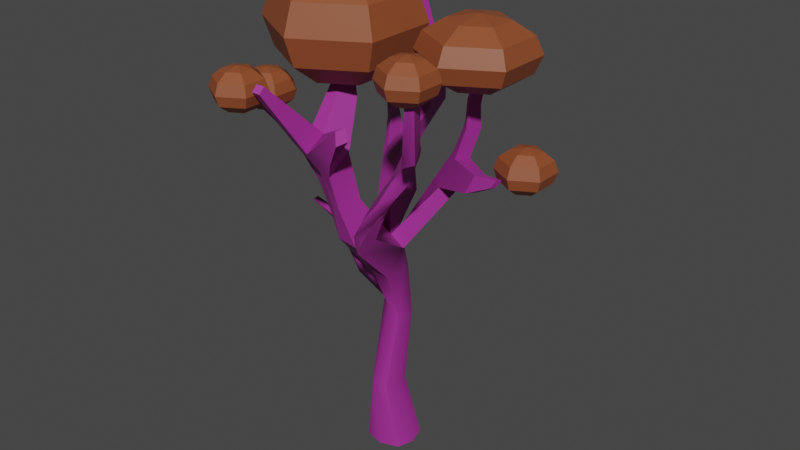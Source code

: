 # Source: arbolTarde3.blend  (saved by Blender 2.80.75; exported with 4.5.12 LTS)
import bpy
from mathutils import Matrix  # noqa: F401  (used for matrix-valued properties, if any)

bpy.ops.wm.read_factory_settings(use_empty=True)
scene = bpy.context.scene
scene.name = 'Scene'

# ---- collections
col_collection = bpy.data.collections.new('Collection'); scene.collection.children.link(col_collection)

# ---- materials (node trees are filled in below, after node groups)
mat_tronco = bpy.data.materials.new('tronco')
mat_tronco.use_transparent_shadow = False
mat_hojas = bpy.data.materials.new('Hojas')
mat_hojas.use_transparent_shadow = False

# ---- material node trees
mat_tronco.use_nodes = True; mat_tronco.node_tree.nodes.clear()
_N = mat_tronco.node_tree.nodes; _L = mat_tronco.node_tree.links
n0 = _N.new('ShaderNodeOutputMaterial'); n0.name = 'Material Output'; n0.location = (300, 300)
n1 = _N.new('ShaderNodeBsdfPrincipled'); n1.name = 'Principled BSDF'; n1.location = (10, 300)
n1.distribution = 'GGX'
n1.subsurface_method = 'BURLEY'
n1.inputs[0].default_value = (0.3626, 0.02865, 0.2944, 1.0)
n1.inputs[3].default_value = 1.45
n1.inputs[27].default_value = (0.0, 0.0, 0.0, 1.0)
n1.inputs[28].default_value = 1.0
_L.new(n1.outputs[0], n0.inputs[0])
n0.is_active_output = True
mat_hojas.use_nodes = True; mat_hojas.node_tree.nodes.clear()
_N = mat_hojas.node_tree.nodes; _L = mat_hojas.node_tree.links
n0 = _N.new('ShaderNodeOutputMaterial'); n0.name = 'Material Output'; n0.location = (300, 300)
n1 = _N.new('ShaderNodeBsdfPrincipled'); n1.name = 'Principled BSDF'; n1.location = (10, 300)
n1.distribution = 'GGX'
n1.subsurface_method = 'BURLEY'
n1.inputs[0].default_value = (0.2754, 0.07122, 0.02458, 1.0)
n1.inputs[3].default_value = 1.45
n1.inputs[27].default_value = (0.0, 0.0, 0.0, 1.0)
n1.inputs[28].default_value = 1.0
_L.new(n1.outputs[0], n0.inputs[0])
n0.is_active_output = True

# ---- world
world_world = bpy.data.worlds.new('World'); scene.world = world_world
world_world.use_nodes = True; world_world.node_tree.nodes.clear()
_N = world_world.node_tree.nodes; _L = world_world.node_tree.links
n0 = _N.new('ShaderNodeOutputWorld'); n0.name = 'World Output'; n0.location = (300, 300)
n1 = _N.new('ShaderNodeBackground'); n1.name = 'Background'; n1.location = (10, 300)
n1.inputs[0].default_value = (0.05088, 0.05088, 0.05088, 1.0)
_L.new(n1.outputs[0], n0.inputs[0])
n0.is_active_output = True
world_world.color = (0.05088, 0.05088, 0.05088)
world_world.use_sun_shadow = False
world_world.sun_shadow_jitter_overblur = 0.0

# ---- meshes
me_mesh = bpy.data.meshes.new('Mesh')
me_mesh.from_pydata([(-0.1968, -2.756, 0.4062), (1.03, -2.762, 0.3559), (-0.007241, 0.1294, 0.2007), (0.5699, 0.2748, 0.3559), (0.1556, 0.2972, -0.3156), (0.5587, 0.2696, -0.3718), (-0.1671, -2.75, -0.3635), (1.049, -2.753, -0.4214), (0.6918, -0.4952, 0.06277), (0.1387, -0.2238, 0.07032), (0.09556, -0.3382, -0.3978), (0.6088, -0.5425, -0.4653), (0.4722, -1.72, 0.3083), (-0.2928, -1.695, 0.1325), (-0.2465, -1.694, -0.3081), (0.5698, -1.722, -0.2635), (-0.5524, 0.9199, 0.9493), (0.9367, 1.072, 1.528), (0.5318, 0.836, -0.1768), (-0.01033, 0.8745, -0.5606), (0.1847, 0.9041, 1.024), (0.3694, 0.8484, -0.1218), (0.3496, 0.2838, -0.4257), (0.3029, -0.4798, -0.5256), (0.1326, -1.704, -0.3572), (0.4037, -2.752, -0.5), (0.4245, -2.765, 0.5), (0.09222, -1.708, 0.4286), (0.4187, -0.3425, 0.1552), (0.277, 0.2979, 0.5), (1.047, 0.8075, 0.1971), (0.358, 0.8824, 0.03579), (-0.3532, 0.9362, -0.04573), (-0.07298, 0.2092, 0.0002611), (0.01688, -0.1243, -0.1612), (-0.4228, -1.69, -0.1471), (-0.3612, -2.754, 3.954e-07), (0.4163, -2.764, 3.954e-07), (1.198, -2.759, 3.926e-07), (0.6281, -1.726, 0.02605), (0.7882, -0.5552, -0.1876), (0.7493, 0.2586, 3.065e-07), (1.853, 2.24, 1.249), (2.336, 2.223, 1.221), (2.272, 2.543, 0.7546), (1.797, 2.544, 0.8675), (-0.602, 1.525, 1.111), (-0.2298, 1.488, 1.177), (-0.1815, 1.509, 0.5624), (-0.6224, 1.551, 0.5033), (-0.6948, 2.059, 1.353), (-0.3278, 2.025, 1.362), (-0.2205, 2.295, 0.8462), (-0.6687, 2.335, 0.8467), (-1.191, 2.465, 1.618), (-0.8206, 2.376, 1.615), (-0.7424, 2.604, 1.194), (-1.139, 2.685, 1.196), (2.465, 2.574, 1.449), (2.813, 2.576, 1.367), (2.719, 2.787, 1.094), (2.383, 2.785, 1.176), (-0.1165, 1.894, -0.4503), (-0.8055, 1.939, -0.8042), (-0.1738, 1.891, -1.162), (-0.8894, 1.934, -1.478), (3.243, 2.904, 2.101), (3.593, 2.92, 2.023), (3.494, 3.157, 1.798), (3.146, 3.142, 1.876), (3.541, 3.874, 2.263), (3.77, 3.856, 2.212), (3.688, 3.873, 1.961), (3.46, 3.891, 2.011), (-1.391, 3.414, 2.59), (-1.17, 3.396, 2.555), (-1.152, 3.487, 2.433), (-1.374, 3.504, 2.477), (0.1308, 2.345, 1.662), (0.2068, 2.549, 1.296), (-0.1764, 2.752, 1.541), (-0.2397, 2.582, 1.839), (0.715, 2.756, 1.909), (0.9908, 2.833, 1.773), (0.8611, 3.018, 1.748), (0.6373, 2.955, 1.859), (-0.2832, 3.069, 0.5225), (-0.6284, 3.094, 0.5225), (-0.8978, 3.318, 0.7458), (-0.6144, 3.298, 0.7458), (-0.5207, 3.948, 0.4719), (-0.715, 3.956, 0.5184), (-0.7478, 4.114, 0.6547), (-0.5878, 4.108, 0.6169), (-1.306, 1.77, 0.9732), (-1.442, 1.782, 0.5672), (-1.827, 2.236, 1.011), (-1.931, 2.244, 0.5226), (-3.594, 2.728, 1.142), (-3.531, 2.765, 0.9463), (-3.422, 2.878, 1.133), (-3.363, 2.897, 0.8095), (0.3161, 2.617, -1.307), (-0.197, 2.644, -1.311), (0.2328, 2.613, -1.885), (-0.2876, 2.635, -1.885), (-0.7668, 4.176, -1.629), (-1.041, 4.181, -1.629), (-0.703, 4.163, -1.991), (-0.9896, 4.168, -1.991), (2.306, 1.788, -0.5058), (1.918, 1.815, -0.1789), (1.717, 1.812, -0.8581), (1.391, 1.823, -0.5223), (3.006, 2.775, -0.5099), (2.758, 2.794, -0.253), (2.619, 2.788, -0.8522), (2.387, 2.793, -0.5773), (3.676, 4.109, -0.5905), (3.506, 4.116, -0.4785), (3.519, 4.112, -0.7396), (3.351, 4.114, -0.6198), (0.9401, 1.548, 1.388), (0.918, 1.758, 0.9987), (1.558, 1.72, 1.146), (1.614, 1.715, 1.456), (1.506, 1.902, 1.36), (1.351, 2.156, 0.8004), (1.723, 1.873, 1.116), (1.924, 1.913, 1.413), (1.14, 1.314, 1.548), (0.5095, 1.221, 1.306), (0.5816, 1.335, 0.8701), (1.275, 1.284, 1.255), (-0.4413, 1.417, -1.073), (0.2761, 1.367, -0.895), (0.1555, 1.394, -0.1096), (-0.5404, 1.446, -0.3134), (2.655, 2.296, -0.5079), (2.428, 2.315, -0.2208), (2.027, 2.315, -0.5498), (2.258, 2.31, -0.8551), (3.071, 3.448, -0.5502), (2.897, 3.46, -0.3657), (2.647, 3.458, -0.5986), (2.826, 3.454, -0.7959), (2.952, 3.113, -0.53), (2.747, 3.129, -0.3094), (2.423, 3.128, -0.5879), (2.62, 3.123, -0.824), (0.04699, 2.262, -1.478), (0.1202, 2.264, -0.8524), (-0.4952, 2.298, -1.106), (-0.5605, 2.294, -1.568), (0.02331, 3.39, -1.938), (0.07786, 3.399, -1.468), (-0.3199, 3.414, -1.468), (-0.3806, 3.403, -1.938), (-0.4172, 3.782, -1.965), (-0.4189, 3.793, -1.548), (-0.75, 3.803, -1.548), (-0.7552, 3.79, -1.965), (0.2079, 3.0, -1.912), (0.2887, 3.006, -1.387), (-0.1776, 3.027, -1.387), (-0.2648, 3.018, -1.912), (-0.9313, 1.325, 0.9088), (-1.137, 1.332, 0.1807), (-1.017, 1.938, 0.6048), (-0.97, 1.929, 1.13), (-2.309, 2.23, 0.9754), (-2.4, 2.257, 0.6308), (-2.819, 2.584, 0.6475), (-2.788, 2.554, 1.044), (-2.925, 2.467, 1.008), (-2.975, 2.514, 0.7753), (-3.201, 2.752, 0.7809), (-3.21, 2.721, 1.135), (-1.742, 2.023, 0.9544), (-1.877, 2.034, 0.5543), (-2.379, 2.406, 0.5319), (-2.296, 2.383, 1.024), (-1.871, 2.122, -1.702), (-1.948, 2.105, -2.103), (-2.073, 2.389, -2.074), (-2.102, 2.333, -2.2), (-2.812, 2.275, -2.461), (-2.742, 2.205, -2.567), (-2.738, 2.486, -2.341), (-2.674, 2.351, -2.514), (3.627, 2.086, 0.1898), (3.448, 2.096, 0.3839), (3.926, 2.387, 0.1886), (3.748, 2.396, 0.3642), (4.329, 2.269, 0.2404), (4.231, 2.272, 0.3326), (4.511, 2.408, 0.2399), (4.41, 2.411, 0.3232), (-0.755, 0.4832, 0.3625), (-0.7873, 0.4814, 0.186), (-0.7263, 0.1114, 0.2165), (-0.7824, 0.1138, 0.1158), (-1.434, 1.094, 0.4968), (-1.466, 1.092, 0.3203), (-1.392, 0.8915, 0.3507), (-1.447, 0.8952, 0.2501), (-2.077, 1.242, 0.6109), (-2.11, 1.24, 0.4343), (-2.02, 1.127, 0.4648), (-2.077, 1.13, 0.3641)], [], [(0, 26, 27, 13), (74, 75, 76, 77), (14, 24, 25, 6), (36, 37, 26, 0), (1, 38, 39, 12), (36, 0, 13, 35), (9, 28, 29, 2), (2, 33, 199, 198), (4, 22, 23, 10), (8, 40, 41, 3), (13, 27, 28, 9), (35, 13, 9, 34), (10, 23, 24, 14), (12, 39, 40, 8), (2, 29, 20, 16), (3, 41, 30, 17), (22, 4, 19, 21), (33, 2, 16, 32), (70, 71, 72, 73), (5, 22, 21, 18), (23, 22, 5, 11), (24, 23, 11, 15), (25, 24, 15, 7), (26, 37, 38, 1), (27, 26, 1, 12), (28, 27, 12, 8), (29, 28, 8, 3), (20, 29, 3, 17), (119, 118, 120, 121), (107, 106, 108, 109), (4, 33, 32, 19), (10, 34, 33, 4), (14, 35, 34, 10), (6, 36, 35, 14), (6, 25, 37, 36), (38, 37, 25, 7), (39, 38, 7, 15), (40, 39, 15, 11), (41, 40, 11, 5), (30, 41, 5, 18), (20, 17, 130, 131), (17, 30, 133, 130), (30, 31, 132, 133), (31, 20, 131, 132), (16, 20, 47, 46), (20, 31, 48, 47), (31, 32, 49, 48), (99, 98, 100, 101), (46, 47, 51, 50), (47, 48, 52, 51), (48, 49, 53, 52), (49, 46, 50, 53), (50, 51, 55, 54), (82, 83, 84, 85), (90, 91, 92, 93), (53, 50, 54, 57), (42, 43, 59, 58), (43, 44, 60, 59), (44, 45, 61, 60), (45, 42, 58, 61), (32, 31, 136, 137), (31, 21, 135, 136), (21, 19, 134, 135), (19, 32, 137, 134), (58, 59, 67, 66), (59, 60, 68, 67), (60, 61, 69, 68), (61, 58, 66, 69), (66, 67, 71, 70), (67, 68, 72, 71), (68, 69, 73, 72), (69, 66, 70, 73), (54, 55, 75, 74), (55, 56, 76, 75), (56, 57, 77, 76), (57, 54, 74, 77), (51, 52, 79, 78), (52, 56, 80, 79), (56, 55, 81, 80), (55, 51, 78, 81), (78, 79, 83, 82), (79, 80, 84, 83), (80, 81, 85, 84), (81, 78, 82, 85), (52, 53, 87, 86), (53, 57, 88, 87), (57, 56, 89, 88), (56, 52, 86, 89), (86, 87, 91, 90), (87, 88, 92, 91), (88, 89, 93, 92), (89, 86, 90, 93), (32, 16, 166, 167), (16, 46, 169, 166), (46, 49, 168, 169), (49, 32, 167, 168), (95, 94, 178, 179), (94, 96, 181, 178), (96, 97, 180, 181), (97, 95, 179, 180), (63, 62, 151, 152), (62, 64, 150, 151), (64, 65, 153, 150), (65, 63, 152, 153), (103, 102, 163, 164), (102, 104, 162, 163), (104, 105, 165, 162), (105, 103, 164, 165), (31, 30, 110, 111), (30, 18, 112, 110), (18, 21, 113, 112), (21, 31, 111, 113), (195, 194, 196, 197), (110, 112, 141, 138), (112, 113, 140, 141), (113, 111, 139, 140), (115, 114, 146, 147), (114, 116, 149, 146), (116, 117, 148, 149), (117, 115, 147, 148), (123, 122, 126, 127), (124, 123, 127, 128), (122, 125, 129, 126), (127, 126, 42, 45), (128, 127, 45, 44), (129, 128, 44, 43), (126, 129, 43, 42), (131, 130, 125, 122), (132, 131, 122, 123), (133, 132, 123, 124), (130, 133, 124, 125), (135, 134, 65, 64), (136, 135, 64, 62), (137, 136, 62, 63), (187, 186, 188, 189), (139, 138, 114, 115), (140, 139, 115, 117), (141, 140, 117, 116), (138, 141, 116, 114), (143, 142, 118, 119), (144, 143, 119, 121), (145, 144, 121, 120), (142, 145, 120, 118), (147, 146, 142, 143), (148, 147, 143, 144), (149, 148, 144, 145), (146, 149, 145, 142), (151, 150, 104, 102), (152, 151, 102, 103), (153, 152, 103, 105), (150, 153, 105, 104), (155, 154, 158, 159), (156, 155, 159, 160), (157, 156, 160, 161), (154, 157, 161, 158), (159, 158, 108, 106), (160, 159, 106, 107), (161, 160, 107, 109), (158, 161, 109, 108), (163, 162, 154, 155), (164, 163, 155, 156), (165, 164, 156, 157), (162, 165, 157, 154), (167, 166, 94, 95), (168, 167, 95, 97), (169, 168, 97, 96), (166, 169, 96, 94), (171, 170, 174, 175), (172, 171, 175, 176), (173, 172, 176, 177), (170, 173, 177, 174), (175, 174, 98, 99), (176, 175, 99, 101), (177, 176, 101, 100), (174, 177, 100, 98), (179, 178, 170, 171), (180, 179, 171, 172), (181, 180, 172, 173), (178, 181, 173, 170), (128, 124, 125, 129), (134, 137, 182, 183), (137, 63, 184, 182), (63, 65, 185, 184), (65, 134, 183, 185), (183, 182, 186, 187), (182, 184, 188, 186), (184, 185, 189, 188), (185, 183, 187, 189), (111, 110, 190, 191), (110, 138, 192, 190), (138, 139, 193, 192), (139, 111, 191, 193), (191, 190, 194, 195), (190, 192, 196, 194), (192, 193, 197, 196), (193, 191, 195, 197), (199, 201, 205, 203), (9, 2, 198, 200), (33, 34, 201, 199), (34, 9, 200, 201), (204, 202, 206, 208), (200, 198, 202, 204), (201, 200, 204, 205), (198, 199, 203, 202), (209, 208, 206, 207), (205, 204, 208, 209), (202, 203, 207, 206), (203, 205, 209, 207)])
me_mesh.polygons.foreach_set('use_smooth', [True] * 208)
_k = set([(0, 13), (0, 26), (0, 36), (1, 12), (1, 26), (1, 38), (2, 9), (2, 16), (3, 8), (3, 17), (4, 10), (4, 19), (5, 11), (5, 18), (6, 14), (6, 25), (6, 36), (7, 15), (7, 25), (7, 38), (8, 12), (9, 13), (10, 14), (11, 15), (16, 20), (16, 32), (16, 46), (16, 166), (17, 20), (17, 130), (18, 21), (18, 112), (19, 134), (20, 31), (20, 47), (20, 131), (21, 31), (21, 113), (21, 135), (30, 31), (30, 110), (30, 133), (31, 32), (31, 48), (31, 111), (31, 132), (31, 136), (32, 49), (32, 137), (32, 167), (42, 58), (42, 126), (43, 59), (43, 129), (44, 60), (44, 128), (45, 61), (45, 127), (46, 49), (46, 50), (46, 169), (47, 51), (48, 52), (49, 53), (49, 168), (50, 54), (51, 52), (51, 78), (52, 53), (52, 56), (52, 79), (52, 86), (53, 57), (53, 87), (54, 74), (55, 56), (55, 75), (55, 81), (56, 57), (56, 76), (56, 80), (56, 89), (57, 77), (57, 88), (58, 61), (58, 66), (59, 67), (60, 68), (61, 69), (62, 136), (62, 151), (63, 65), (63, 152), (63, 184), (64, 135), (64, 150), (65, 153), (65, 185), (66, 70), (67, 71), (68, 72), (69, 73), (70, 71), (70, 73), (71, 72), (72, 73), (74, 75), (74, 77), (75, 76), (76, 77), (78, 82), (79, 83), (80, 84), (81, 85), (82, 83), (82, 85), (83, 84), (84, 85), (86, 87), (86, 89), (86, 90), (87, 88), (87, 91), (88, 89), (88, 92), (89, 93), (90, 91), (90, 93), (91, 92), (92, 93), (94, 95), (94, 96), (94, 166), (94, 178), (95, 97), (95, 167), (95, 179), (96, 97), (96, 169), (96, 181), (97, 168), (97, 180), (98, 99), (98, 100), (98, 174), (99, 101), (99, 175), (100, 101), (100, 177), (101, 176), (102, 151), (102, 163), (103, 152), (103, 164), (104, 150), (104, 162), (105, 153), (105, 165), (106, 107), (106, 108), (106, 159), (107, 109), (107, 160), (108, 109), (108, 158), (109, 161), (110, 111), (110, 112), (110, 190), (111, 113), (111, 191), (112, 113), (112, 141), (113, 140), (114, 138), (114, 146), (115, 139), (115, 147), (116, 117), (116, 141), (116, 149), (117, 140), (117, 148), (118, 119), (118, 120), (118, 142), (119, 121), (119, 143), (120, 121), (120, 145), (121, 144), (122, 126), (122, 131), (123, 127), (123, 132), (124, 125), (124, 133), (125, 130), (128, 129), (134, 137), (134, 183), (137, 182), (138, 139), (138, 192), (139, 193), (142, 146), (143, 147), (144, 148), (145, 149), (154, 158), (154, 162), (155, 159), (155, 163), (156, 160), (156, 164), (157, 161), (157, 165), (167, 168), (170, 174), (170, 178), (171, 175), (171, 179), (172, 176), (172, 180), (173, 177), (173, 181), (182, 186), (183, 187), (184, 188), (185, 189), (186, 188), (187, 189), (188, 189), (190, 191), (190, 192), (190, 194), (191, 193), (191, 195), (192, 196), (193, 197), (194, 195), (194, 196), (195, 197), (196, 197), (198, 200), (202, 204), (206, 208)])
me_mesh.attributes.new('sharp_edge', 'BOOLEAN', 'EDGE').data.foreach_set('value', [ (min(e.vertices), max(e.vertices)) in _k for e in me_mesh.edges])
_uv = me_mesh.uv_layers.new(name='map1')
_uv.uv.foreach_set('vector', [0.1716, -0.4242, 0.4672, -0.4472, 0.4672, -0.4214, 0.2025, -0.4025, 0.2971, 1.062, 0.3139, 1.073, 0.2989, 1.106, 0.2815, 1.093, -0.3119, -0.372, -0.4811, -0.3647, -0.4811, -0.4085, -0.2771, -0.4062, -0.07614, -0.4176, -0.4139, -0.4796, 0.4672, -0.4472, 0.1716, -0.4242, 0.8284, -0.4382, 1.088, -0.428, 1.105, -0.4104, 0.789, -0.4232, -0.07614, -0.4176, 0.1716, -0.4242, 0.2025, -0.4025, -0.08936, -0.3953, 0.2443, -0.3383, 0.4672, -0.3476, 0.4672, -0.1269, 0.2443, -0.1086, 0.2443, -0.1086, -0.1079, -0.09446, -0.1079, -0.09446, 0.2443, -0.1086, -0.3527, 0.003639, -0.4811, 0.04563, -0.4811, -0.2444, -0.3527, -0.2733, 0.7317, -0.3765, 1.132, -0.3589, 1.132, -0.15, 0.7317, -0.1875, 0.2025, -0.4025, 0.4672, -0.4214, 0.4672, -0.3476, 0.2443, -0.3383, -0.08936, -0.3953, 0.2025, -0.4025, 0.2443, -0.3383, -0.1079, -0.3309, -0.3527, -0.2733, -0.4811, -0.2444, -0.4811, -0.3647, -0.3119, -0.372, 0.789, -0.4232, 1.105, -0.4104, 1.132, -0.3589, 0.7317, -0.3765, 0.2443, -0.1086, 0.4672, -0.1269, 0.4854, 0.5497, 0.2662, 0.5369, 0.7317, -0.1875, 1.132, -0.15, 1.064, 0.5887, 0.7068, 0.555, -0.4811, 0.04563, -0.3527, 0.003639, -0.3177, 0.5443, -0.4895, 0.5526, -0.1079, -0.09446, 0.2443, -0.1086, 0.2662, 0.5369, -0.07976, 0.6079, 0.7617, 1.082, 0.7771, 1.072, 0.7926, 1.095, 0.7766, 1.106, 1.382, 0.02563, 1.519, 0.04563, 1.511, 0.5526, 1.333, 0.5456, 1.519, -0.2444, 1.519, 0.04563, 1.382, 0.02563, 1.382, -0.2586, 1.519, -0.3647, 1.519, -0.2444, 1.382, -0.2586, 1.342, -0.3652, 1.519, -0.4085, 1.519, -0.3647, 1.342, -0.3652, 1.306, -0.4025, 0.4672, -0.4472, 1.586, -0.4796, 1.088, -0.428, 0.8284, -0.4382, 0.4672, -0.4214, 0.4672, -0.4472, 0.8284, -0.4382, 0.789, -0.4232, 0.4672, -0.3476, 0.4672, -0.4214, 0.789, -0.4232, 0.7317, -0.3765, 0.4672, -0.1269, 0.4672, -0.3476, 0.7317, -0.3765, 0.7317, -0.1875, 0.4854, 0.5497, 0.4672, -0.1269, 0.7317, -0.1875, 0.7068, 0.555, 1.112, 1.256, 1.123, 1.237, 1.159, 1.249, 1.148, 1.267, -0.4099, 1.246, -0.4532, 1.253, -0.4611, 1.209, -0.4246, 1.204, -0.3527, 0.003639, -0.1079, -0.09446, -0.07976, 0.6079, -0.3177, 0.5443, -0.3527, -0.2733, -0.1079, -0.3309, -0.1079, -0.09446, -0.3527, 0.003639, -0.3119, -0.372, -0.08936, -0.3953, -0.1079, -0.3309, -0.3527, -0.2733, -0.2771, -0.4062, -0.07614, -0.4176, -0.08936, -0.3953, -0.3119, -0.372, -0.2771, -0.4062, -0.4811, -0.4085, -0.4139, -0.4796, -0.07614, -0.4176, 1.088, -0.428, 1.586, -0.4796, 1.519, -0.4085, 1.306, -0.4025, 1.105, -0.4104, 1.088, -0.428, 1.306, -0.4025, 1.342, -0.3652, 1.132, -0.3589, 1.105, -0.4104, 1.342, -0.3652, 1.382, -0.2586, 1.132, -0.15, 1.132, -0.3589, 1.382, -0.2586, 1.382, 0.02563, 1.064, 0.5887, 1.132, -0.15, 1.382, 0.02563, 1.333, 0.5456, 0.4854, 0.5497, 0.7068, 0.555, 0.7445, 0.7574, 0.5884, 0.8185, 0.7068, 0.555, 1.064, 0.5887, 0.9799, 0.9133, 0.7445, 0.7574, 1.064, 0.5887, 1.563, 0.8788, 0.9398, 1.293, 0.9799, 0.9133, 1.563, 0.8788, 2.485, 0.5497, 2.588, 0.8185, 0.9398, 1.293, 0.2662, 0.5369, 0.4854, 0.5497, 0.3671, 0.8508, 0.2658, 0.7943, 0.4854, 0.5497, -0.4373, 0.8788, 0.2066, 1.079, 0.3671, 0.8508, -0.4373, 0.8788, -0.07976, 0.6079, 0.1133, 0.9061, 0.2066, 1.079, 0.04139, 0.8779, 0.08214, 0.8626, 0.08472, 0.8855, 0.03714, 0.9006, 0.2658, 0.7943, 0.3671, 0.8508, 0.3457, 1.011, 0.2716, 0.9596, 0.3671, 0.8508, 0.2066, 1.079, 0.2648, 1.182, 0.3457, 1.011, 0.2066, 1.079, 0.1133, 0.9061, 0.1862, 1.099, 0.2648, 1.182, 0.1133, 0.9061, 0.2658, 0.7943, 0.2716, 0.9596, 0.1862, 1.099, 0.2716, 0.9596, 0.3457, 1.011, 0.3026, 1.021, 0.2585, 0.9846, 0.5249, 1.115, 0.5626, 1.14, 0.54, 1.173, 0.5095, 1.152, 0.1085, 1.342, 0.1067, 1.318, 0.1392, 1.318, 0.1443, 1.336, 0.1862, 1.099, 0.2716, 0.9596, 0.2585, 0.9846, 0.2057, 1.072, 0.7526, 1.046, 0.8135, 1.011, 0.8082, 1.02, 0.7732, 1.041, 0.8135, 1.011, 0.8634, 1.129, 0.8352, 1.092, 0.8082, 1.02, 0.8634, 1.129, 0.7956, 1.18, 0.7979, 1.119, 0.8352, 1.092, 0.7956, 1.18, 0.7526, 1.046, 0.7732, 1.041, 0.7979, 1.119, -0.07976, 0.6079, -0.4373, 0.8788, -0.2682, 1.146, -0.1109, 0.9035, -0.4373, 0.8788, -0.4895, 0.5526, -0.4227, 0.8278, -0.2682, 1.146, -0.4895, 0.5526, -0.3177, 0.5443, -0.2921, 0.7761, -0.4227, 0.8278, -0.3177, 0.5443, -0.07976, 0.6079, -0.1109, 0.9035, -0.2921, 0.7761, 0.7732, 1.041, 0.8082, 1.02, 0.7879, 0.9708, 0.7629, 0.9833, 0.8082, 1.02, 0.8352, 1.092, 0.8003, 1.029, 0.7879, 0.9708, 0.8352, 1.092, 0.7979, 1.119, 0.774, 1.045, 0.8003, 1.029, 0.7979, 1.119, 0.7732, 1.041, 0.7629, 0.9833, 0.774, 1.045, 0.7629, 0.9833, 0.7879, 0.9708, 0.7771, 1.072, 0.7617, 1.082, 0.7879, 0.9708, 0.8003, 1.029, 0.7926, 1.095, 0.7771, 1.072, 0.8003, 1.029, 0.774, 1.045, 0.7766, 1.106, 0.7926, 1.095, 0.774, 1.045, 0.7629, 0.9833, 0.7617, 1.082, 0.7766, 1.106, 0.2585, 0.9846, 0.3026, 1.021, 0.3139, 1.073, 0.2971, 1.062, 0.3026, 1.021, 0.2501, 1.121, 0.2989, 1.106, 0.3139, 1.073, 0.2501, 1.121, 0.2057, 1.072, 0.2815, 1.093, 0.2989, 1.106, 0.2057, 1.072, 0.2585, 0.9846, 0.2971, 1.062, 0.2815, 1.093, 0.3457, 1.011, 0.2648, 1.182, 0.4263, 1.195, 0.4435, 1.09, 0.2648, 1.182, 0.2501, 1.121, 0.3787, 1.165, 0.4263, 1.195, 0.2501, 1.121, 0.3026, 1.021, 0.3984, 1.094, 0.3787, 1.165, 0.3026, 1.021, 0.3457, 1.011, 0.4435, 1.09, 0.3984, 1.094, 0.4435, 1.09, 0.4263, 1.195, 0.5626, 1.14, 0.5249, 1.115, 0.4263, 1.195, 0.3787, 1.165, 0.54, 1.173, 0.5626, 1.14, 0.3787, 1.165, 0.3984, 1.094, 0.5095, 1.152, 0.54, 1.173, 0.3984, 1.094, 0.4435, 1.09, 0.5249, 1.115, 0.5095, 1.152, 0.2648, 1.182, 0.1862, 1.099, 0.1115, 1.253, 0.1455, 1.304, 0.1862, 1.099, 0.2057, 1.072, 0.1424, 1.224, 0.1115, 1.253, 0.2057, 1.072, 0.2501, 1.121, 0.1676, 1.259, 0.1424, 1.224, 0.2501, 1.121, 0.2648, 1.182, 0.1455, 1.304, 0.1676, 1.259, 0.1455, 1.304, 0.1115, 1.253, 0.1067, 1.318, 0.1085, 1.342, 0.1115, 1.253, 0.1424, 1.224, 0.1392, 1.318, 0.1067, 1.318, 0.1424, 1.224, 0.1676, 1.259, 0.1443, 1.336, 0.1392, 1.318, 0.1676, 1.259, 0.1455, 1.304, 0.1085, 1.342, 0.1443, 1.336, -0.07976, 0.6079, 0.2662, 0.5369, 0.1712, 0.6572, 0.02514, 0.7082, 0.2662, 0.5369, 0.2658, 0.7943, 0.173, 0.8283, 0.1712, 0.6572, 0.2658, 0.7943, 0.1133, 0.9061, 0.07139, 0.8778, 0.173, 0.8283, 0.1133, 0.9061, -0.07976, 0.6079, 0.02514, 0.7082, 0.07139, 0.8778, 0.06338, 0.7379, 0.1234, 0.71, 0.1098, 0.7648, 0.05597, 0.7889, 0.1234, 0.71, 0.1164, 0.8372, 0.1065, 0.8531, 0.1098, 0.7648, 0.1164, 0.8372, 0.0519, 0.8623, 0.04722, 0.8748, 0.1065, 0.8531, 0.0519, 0.8623, 0.06338, 0.7379, 0.05597, 0.7889, 0.04722, 0.8748, -0.1313, 1.031, -0.2247, 1.174, -0.3835, 1.165, -0.2731, 1.104, -0.2247, 1.174, -0.3651, 0.988, -0.4291, 1.019, -0.3835, 1.165, -0.3651, 0.988, -0.2705, 0.9271, -0.3497, 0.9903, -0.4291, 1.019, -0.2705, 0.9271, -0.1313, 1.031, -0.2731, 1.104, -0.3497, 0.9903, -0.3768, 1.113, -0.4591, 1.133, -0.4573, 1.178, -0.3861, 1.162, -0.4591, 1.133, -0.4707, 1.032, -0.4682, 1.093, -0.4573, 1.178, -0.4707, 1.032, -0.4098, 1.02, -0.4136, 1.083, -0.4682, 1.093, -0.4098, 1.02, -0.3768, 1.113, -0.3861, 1.162, -0.4136, 1.083, 1.563, 0.8788, 1.064, 0.5887, 1.135, 0.945, 1.088, 1.034, 1.064, 0.5887, 1.333, 0.5456, 1.26, 0.9867, 1.135, 0.945, 1.333, 0.5456, 1.511, 0.5526, 1.242, 1.099, 1.26, 0.9867, 1.511, 0.5526, 1.563, 0.8788, 1.088, 1.034, 1.242, 1.099, 0.9789, 0.8692, 0.9891, 0.8611, 0.9896, 0.8756, 0.9808, 0.8832, 1.135, 0.945, 1.26, 0.9867, 1.192, 1.036, 1.105, 0.9953, 1.26, 0.9867, 1.242, 1.099, 1.166, 1.109, 1.192, 1.036, 1.242, 1.099, 1.088, 1.034, 1.069, 1.057, 1.166, 1.109, 1.059, 1.068, 1.086, 1.023, 1.094, 1.089, 1.071, 1.129, 1.086, 1.023, 1.15, 1.057, 1.152, 1.118, 1.094, 1.089, 1.15, 1.057, 1.127, 1.108, 1.132, 1.16, 1.152, 1.118, 1.127, 1.108, 1.059, 1.068, 1.071, 1.129, 1.132, 1.16, 0.8334, 1.224, 0.664, 0.9509, 0.7162, 1.014, 0.8072, 1.195, 0.9252, 1.04, 0.8334, 1.224, 0.8072, 1.195, 0.8888, 1.098, 0.664, 0.9509, 0.7733, 0.8825, 0.7957, 0.9601, 0.7162, 1.014, 0.8072, 1.195, 0.7162, 1.014, 0.7526, 1.046, 0.7956, 1.18, 0.8888, 1.098, 0.8072, 1.195, 0.7956, 1.18, 0.8634, 1.129, 0.7957, 0.9601, 0.8888, 1.098, 0.8634, 1.129, 0.8135, 1.011, 0.7162, 1.014, 0.7957, 0.9601, 0.8135, 1.011, 0.7526, 1.046, 0.5884, 0.8185, 0.7445, 0.7574, 0.7733, 0.8825, 0.664, 0.9509, 0.9398, 1.293, 0.5884, 0.8185, 0.664, 0.9509, 0.8334, 1.224, 0.9799, 0.9133, 0.9398, 1.293, 0.8334, 1.224, 0.9252, 1.04, 0.7445, 0.7574, 0.9799, 0.9133, 0.9252, 1.04, 0.7733, 0.8825, -0.4227, 0.8278, -0.2921, 0.7761, -0.2705, 0.9271, -0.3651, 0.988, -0.2682, 1.146, -0.4227, 0.8278, -0.3651, 0.988, -0.2247, 1.174, -0.1109, 0.9035, -0.2682, 1.146, -0.2247, 1.174, -0.1313, 1.031, -0.1093, 0.9747, -0.08553, 0.983, -0.09161, 1.006, -0.1128, 0.9986, 1.069, 1.057, 1.105, 0.9953, 1.086, 1.023, 1.059, 1.068, 1.166, 1.109, 1.069, 1.057, 1.059, 1.068, 1.127, 1.108, 1.192, 1.036, 1.166, 1.109, 1.127, 1.108, 1.15, 1.057, 1.105, 0.9953, 1.192, 1.036, 1.15, 1.057, 1.086, 1.023, 1.083, 1.179, 1.103, 1.147, 1.123, 1.237, 1.112, 1.256, 1.137, 1.203, 1.083, 1.179, 1.112, 1.256, 1.148, 1.267, 1.154, 1.169, 1.137, 1.203, 1.148, 1.267, 1.159, 1.249, 1.103, 1.147, 1.154, 1.169, 1.159, 1.249, 1.123, 1.237, 1.071, 1.129, 1.094, 1.089, 1.103, 1.147, 1.083, 1.179, 1.132, 1.16, 1.071, 1.129, 1.083, 1.179, 1.137, 1.203, 1.152, 1.118, 1.132, 1.16, 1.137, 1.203, 1.154, 1.169, 1.094, 1.089, 1.152, 1.118, 1.154, 1.169, 1.103, 1.147, -0.3835, 1.165, -0.4291, 1.019, -0.4707, 1.032, -0.4591, 1.133, -0.2731, 1.104, -0.3835, 1.165, -0.4591, 1.133, -0.3768, 1.113, -0.3497, 0.9903, -0.2731, 1.104, -0.3768, 1.113, -0.4098, 1.02, -0.4291, 1.019, -0.3497, 0.9903, -0.4098, 1.02, -0.4707, 1.032, -0.4558, 1.21, -0.4657, 1.141, -0.4634, 1.179, -0.4544, 1.234, -0.3947, 1.198, -0.4558, 1.21, -0.4544, 1.234, -0.4026, 1.225, -0.4174, 1.133, -0.3947, 1.198, -0.4026, 1.225, -0.421, 1.172, -0.4657, 1.141, -0.4174, 1.133, -0.421, 1.172, -0.4634, 1.179, -0.4544, 1.234, -0.4634, 1.179, -0.4611, 1.209, -0.4532, 1.253, -0.4026, 1.225, -0.4544, 1.234, -0.4532, 1.253, -0.4099, 1.246, -0.421, 1.172, -0.4026, 1.225, -0.4099, 1.246, -0.4246, 1.204, -0.4634, 1.179, -0.421, 1.172, -0.4246, 1.204, -0.4611, 1.209, -0.4573, 1.178, -0.4682, 1.093, -0.4657, 1.141, -0.4558, 1.21, -0.3861, 1.162, -0.4573, 1.178, -0.4558, 1.21, -0.3947, 1.198, -0.4136, 1.083, -0.3861, 1.162, -0.3947, 1.198, -0.4174, 1.133, -0.4682, 1.093, -0.4136, 1.083, -0.4174, 1.133, -0.4657, 1.141, 0.02514, 0.7082, 0.1712, 0.6572, 0.1234, 0.71, 0.06338, 0.7379, 0.07139, 0.8778, 0.02514, 0.7082, 0.06338, 0.7379, 0.0519, 0.8623, 0.173, 0.8283, 0.07139, 0.8778, 0.0519, 0.8623, 0.1164, 0.8372, 0.1712, 0.6572, 0.173, 0.8283, 0.1164, 0.8372, 0.1234, 0.71, 0.0501, 0.8266, 0.09876, 0.806, 0.08971, 0.8377, 0.04534, 0.8553, 0.0433, 0.885, 0.0501, 0.8266, 0.04534, 0.8553, 0.03998, 0.8935, 0.09813, 0.866, 0.0433, 0.885, 0.03998, 0.8935, 0.09095, 0.8766, 0.09876, 0.806, 0.09813, 0.866, 0.09095, 0.8766, 0.08971, 0.8377, 0.04534, 0.8553, 0.08971, 0.8377, 0.08214, 0.8626, 0.04139, 0.8779, 0.03998, 0.8935, 0.04534, 0.8553, 0.04139, 0.8779, 0.03714, 0.9006, 0.09095, 0.8766, 0.03998, 0.8935, 0.03714, 0.9006, 0.08472, 0.8855, 0.08971, 0.8377, 0.09095, 0.8766, 0.08472, 0.8855, 0.08214, 0.8626, 0.05597, 0.7889, 0.1098, 0.7648, 0.09876, 0.806, 0.0501, 0.8266, 0.04722, 0.8748, 0.05597, 0.7889, 0.0501, 0.8266, 0.0433, 0.885, 0.1065, 0.8531, 0.04722, 0.8748, 0.0433, 0.885, 0.09813, 0.866, 0.1098, 0.7648, 0.1065, 0.8531, 0.09813, 0.866, 0.09876, 0.806, 0.8888, 1.098, 0.9252, 1.04, 0.7733, 0.8825, 0.7957, 0.9601, -0.2921, 0.7761, -0.1109, 0.9035, -0.08319, 0.9249, -0.1704, 0.887, -0.1109, 0.9035, -0.1313, 1.031, -0.09324, 0.9781, -0.08319, 0.9249, -0.1313, 1.031, -0.2705, 0.9271, -0.1649, 0.9474, -0.09324, 0.9781, -0.2705, 0.9271, -0.2921, 0.7761, -0.1704, 0.887, -0.1649, 0.9474, -0.1704, 0.887, -0.08319, 0.9249, -0.08553, 0.983, -0.1093, 0.9747, -0.08319, 0.9249, -0.09324, 0.9781, -0.09161, 1.006, -0.08553, 0.983, -0.09324, 0.9781, -0.1649, 0.9474, -0.1128, 0.9986, -0.09161, 1.006, -0.1649, 0.9474, -0.1704, 0.887, -0.1093, 0.9747, -0.1128, 0.9986, 1.088, 1.034, 1.135, 0.945, 0.9932, 0.8779, 0.9667, 0.8988, 1.135, 0.945, 1.105, 0.9953, 0.994, 0.9089, 0.9932, 0.8779, 1.105, 0.9953, 1.069, 1.057, 0.9726, 0.9279, 0.994, 0.9089, 1.069, 1.057, 1.088, 1.034, 0.9667, 0.8988, 0.9726, 0.9279, 0.9667, 0.8988, 0.9932, 0.8779, 0.9891, 0.8611, 0.9789, 0.8692, 0.9932, 0.8779, 0.994, 0.9089, 0.9896, 0.8756, 0.9891, 0.8611, 0.994, 0.9089, 0.9726, 0.9279, 0.9808, 0.8832, 0.9896, 0.8756, 0.9726, 0.9279, 0.9667, 0.8988, 0.9789, 0.8692, 0.9808, 0.8832, -0.1079, -0.09446, -0.1079, -0.3309, -0.1079, -0.3309, -0.1079, -0.09446, 0.2443, -0.3383, 0.2443, -0.1086, 0.2443, -0.1086, 0.2443, -0.3383, -0.1079, -0.09446, -0.1079, -0.3309, -0.1079, -0.3309, -0.1079, -0.09446, -0.1079, -0.3309, 0.2443, -0.3383, 0.2443, -0.3383, -0.1079, -0.3309, 0.2443, -0.3383, 0.2443, -0.1086, 0.2443, -0.1086, 0.2443, -0.3383, 0.2443, -0.3383, 0.2443, -0.1086, 0.2443, -0.1086, 0.2443, -0.3383, -0.1079, -0.3309, 0.2443, -0.3383, 0.2443, -0.3383, -0.1079, -0.3309, 0.2443, -0.1086, -0.1079, -0.09446, -0.1079, -0.09446, 0.2443, -0.1086, -0.1079, -0.3309, 0.2443, -0.3383, 0.2443, -0.1086, -0.1079, -0.09446, -0.1079, -0.3309, 0.2443, -0.3383, 0.2443, -0.3383, -0.1079, -0.3309, 0.2443, -0.1086, -0.1079, -0.09446, -0.1079, -0.09446, 0.2443, -0.1086, -0.1079, -0.09446, -0.1079, -0.3309, -0.1079, -0.3309, -0.1079, -0.09446])
me_mesh.materials.append(mat_tronco)
me_mesh.use_remesh_preserve_volume = False
me_mesh.use_remesh_preserve_attributes = False
me_mesh.use_mirror_vertex_groups = False
me_mesh.update()
me_mesh.normals_split_custom_set([tuple(v) for v in zip(*[iter([-0.3587, 0.07897, 0.9301, 0.009396, 0.1357, 0.9907, -0.1116, 0.1526, 0.982, -0.4051, 0.1536, 0.9013, 0.1721, 0.7693, 0.6153, 0.1721, 0.7693, 0.6153, 0.1721, 0.7693, 0.6153, 0.1721, 0.7693, 0.6153, -0.2371, 0.01394, -0.9714, -0.04873, 0.01274, -0.9987, 0.02214, 0.1423, -0.9896, -0.1907, 0.06053, -0.9798, -0.01271, -0.9999, -0.0107, -0.004011, -0.9999, -0.01147, -0.004277, -1.0, -0.002067, -0.01342, -0.9999, -0.0008664, 0.8019, 0.4399, 0.4043, 0.8769, 0.4776, 0.05431, 0.9747, 0.2105, 0.07477, 0.8791, 0.1994, 0.4329, -0.9982, -0.03622, -0.04753, -0.9188, 0.00992, 0.3945, -0.8925, 0.1257, 0.4332, -0.9903, 0.1065, -0.08919, -0.485, -0.2154, 0.8476, -0.04791, -0.1443, 0.9884, -0.02574, -0.747, 0.6644, -0.2599, -0.693, 0.6724, -0.5252, -0.2666, 0.8082, -0.7897, 0.2162, -0.5742, 0.3861, 0.7563, -0.5282, 0.07468, 0.4446, 0.8926, 0.07448, -0.0423, -0.9963, 0.06368, 0.006954, -0.9979, -0.04826, -0.002004, -0.9988, -0.3927, 0.08103, -0.9161, 0.9029, -0.03374, 0.4285, 0.9967, -0.009326, -0.08112, 0.9483, -0.2757, -0.1572, 0.812, -0.5578, 0.172, -0.4051, 0.1536, 0.9013, -0.1116, 0.1526, 0.982, -0.04791, -0.1443, 0.9884, -0.485, -0.2154, 0.8476, -0.9903, 0.1065, -0.08919, -0.8925, 0.1257, 0.4332, -0.7462, -0.3399, 0.5725, -0.9017, -0.1166, -0.4164, -0.3927, 0.08103, -0.9161, -0.04826, -0.002004, -0.9988, -0.04873, 0.01274, -0.9987, -0.2371, 0.01394, -0.9714, 0.8791, 0.1994, 0.4329, 0.9747, 0.2105, 0.07477, 0.9967, -0.009326, -0.08112, 0.9029, -0.03374, 0.4285, -0.2599, -0.693, 0.6724, -0.02574, -0.747, 0.6644, -0.1308, -0.7324, 0.6682, -0.1499, -0.7024, 0.6958, 0.812, -0.5578, 0.172, 0.9483, -0.2757, -0.1572, 0.7003, -0.6449, -0.3062, 0.6575, -0.7163, 0.2336, 0.06368, 0.006954, -0.9979, 0.07448, -0.0423, -0.9963, 0.3927, -0.4957, -0.7747, 0.3008, 0.04422, -0.9527, -0.7897, 0.2162, -0.5742, -0.5252, -0.2666, 0.8082, -0.8953, -0.4249, -0.1341, -0.8164, -0.4998, -0.2891, 0.08845, 0.9953, 0.03953, 0.08845, 0.9953, 0.03953, 0.08845, 0.9953, 0.03953, 0.08845, 0.9953, 0.03953, 0.1258, 0.07683, -0.9891, 0.06368, 0.006954, -0.9979, 0.3008, 0.04422, -0.9527, 0.0261, 0.4035, -0.9146, -0.04826, -0.002004, -0.9988, 0.06368, 0.006954, -0.9979, 0.1258, 0.07683, -0.9891, 0.202, -0.04153, -0.9785, -0.04873, 0.01274, -0.9987, -0.04826, -0.002004, -0.9988, 0.202, -0.04153, -0.9785, 0.1694, 0.04021, -0.9847, 0.02214, 0.1423, -0.9896, -0.04873, 0.01274, -0.9987, 0.1694, 0.04021, -0.9847, 0.1575, 0.1968, -0.9677, -0.004277, -1.0, -0.002067, -0.004011, -0.9999, -0.01147, 0.004598, -0.9999, -0.01214, 0.005206, -1.0, -0.003313, -0.1116, 0.1526, 0.982, 0.009396, 0.1357, 0.9907, 0.2572, 0.1631, 0.9525, 0.2887, 0.1417, 0.9469, -0.04791, -0.1443, 0.9884, -0.1116, 0.1526, 0.982, 0.2887, 0.1417, 0.9469, 0.3129, -0.03271, 0.9492, -0.02574, -0.747, 0.6644, -0.04791, -0.1443, 0.9884, 0.3129, -0.03271, 0.9492, 0.08474, -0.6837, 0.7248, -0.1308, -0.7324, 0.6682, -0.02574, -0.747, 0.6644, 0.08474, -0.6837, 0.7248, -0.1172, -0.7558, 0.6442, 0.01658, 0.9997, -0.01544, 0.01658, 0.9997, -0.01544, 0.01658, 0.9997, -0.01544, 0.01658, 0.9997, -0.01544, 0.01896, 0.9993, -0.03247, 0.01896, 0.9993, -0.03247, 0.01896, 0.9993, -0.03247, 0.01896, 0.9993, -0.03247, -0.8046, -0.3599, -0.4723, -0.7897, 0.2162, -0.5742, -0.8164, -0.4998, -0.2891, -0.7617, -0.5275, -0.3762, -0.7999, 0.1753, -0.5739, -0.9017, -0.1166, -0.4164, -0.7897, 0.2162, -0.5742, -0.8046, -0.3599, -0.4723, -0.8025, 0.05805, -0.5939, -0.9903, 0.1065, -0.08919, -0.9017, -0.1166, -0.4164, -0.7999, 0.1753, -0.5739, -0.8142, -0.07907, -0.5751, -0.9982, -0.03622, -0.04753, -0.9903, 0.1065, -0.08919, -0.8025, 0.05805, -0.5939, -0.01193, -0.9997, -0.02149, -0.003765, -0.9998, -0.02085, -0.004011, -0.9999, -0.01147, -0.01271, -0.9999, -0.0107, 0.004598, -0.9999, -0.01214, -0.004011, -0.9999, -0.01147, -0.003765, -0.9998, -0.02085, 0.004039, -0.9998, -0.02024, 0.9747, 0.2105, 0.07477, 0.8769, 0.4776, 0.05431, 0.856, 0.4565, -0.2425, 0.9305, 0.1509, -0.3337, 0.9967, -0.009326, -0.08112, 0.9747, 0.2105, 0.07477, 0.9305, 0.1509, -0.3337, 0.8964, 0.01226, -0.443, 0.9483, -0.2757, -0.1572, 0.9967, -0.009326, -0.08112, 0.8964, 0.01226, -0.443, 0.8192, -0.08666, -0.5669, 0.7003, -0.6449, -0.3062, 0.9483, -0.2757, -0.1572, 0.8192, -0.08666, -0.5669, 0.6183, -0.3203, -0.7177, -0.4703, -0.03227, 0.8819, -0.4703, -0.03227, 0.8819, -0.3364, 0.2755, 0.9005, -0.4453, 0.03777, 0.8946, 0.6575, -0.7163, 0.2336, 0.7003, -0.6449, -0.3062, 0.6909, -0.6975, 0.1898, 0.688, -0.6996, 0.1929, 0.2641, 0.8395, -0.4749, 0.2641, 0.8395, -0.4749, 0.3419, 0.6118, -0.7133, 0.3823, 0.1537, -0.9112, -0.7477, 0.6584, -0.08658, -0.7477, 0.6584, -0.08658, -0.7364, 0.6729, 0.06966, -0.74, 0.6717, 0.03661, -0.1344, -0.3021, 0.9438, -0.1344, -0.3021, 0.9438, -0.1382, -0.3527, 0.9255, -0.1417, -0.367, 0.9194, 0.8099, 0.5758, 0.1118, 0.8099, 0.5758, 0.1118, 0.8837, 0.4526, 0.1191, 0.9255, 0.3524, 0.139, 0.1439, 0.6999, -0.6996, 0.1439, 0.6999, -0.6996, 0.1205, 0.5439, -0.8305, 0.1304, 0.5921, -0.7952, -0.6537, 0.7532, -0.07314, -0.6537, 0.7532, -0.07314, -0.6537, 0.7532, -0.07314, -0.6537, 0.7532, -0.07314, -0.1417, -0.367, 0.9194, -0.1382, -0.3527, 0.9255, -0.1035, -0.5528, 0.8269, -0.1221, -0.5452, 0.8294, 0.9255, 0.3524, 0.139, 0.8837, 0.4526, 0.1191, 0.9876, 0.04965, 0.1487, 0.9876, 0.04965, 0.1487, 0.1304, 0.5921, -0.7952, 0.1205, 0.5439, -0.8305, 0.09554, 0.3739, -0.9225, 0.09554, 0.3739, -0.9225, -0.9953, -0.0918, -0.02993, -0.9953, -0.0918, -0.02993, -0.9181, -0.3401, -0.2034, -0.9262, -0.324, -0.1929, -0.1221, -0.5452, 0.8294, -0.1035, -0.5528, 0.8269, -0.0937, -0.6665, 0.7396, -0.08995, -0.6953, 0.713, 0.3363, 0.3497, 0.8744, 0.3363, 0.3497, 0.8744, 0.3363, 0.3497, 0.8744, 0.3363, 0.3497, 0.8744, -0.156, 0.6269, -0.7633, -0.156, 0.6269, -0.7633, -0.156, 0.6269, -0.7633, -0.156, 0.6269, -0.7633, -0.9262, -0.324, -0.1929, -0.9181, -0.3401, -0.2034, -0.9203, -0.2925, -0.2597, -0.855, -0.4158, -0.3099, 0.005618, 0.2461, 0.9692, 0.07762, -0.3768, 0.923, 0.09824, -0.8808, 0.4632, 0.09891, -0.7279, 0.6785, 0.5631, -0.6682, -0.4862, 0.5872, -0.6352, -0.5017, 0.6648, -0.4863, -0.567, 0.6787, -0.4461, -0.5834, -0.07474, 0.6473, -0.7586, 0.05731, -0.06989, -0.9959, -0.1119, 0.8972, -0.4272, -0.1095, 0.9157, -0.3868, -0.5528, 0.6252, 0.5509, -0.5547, 0.6284, 0.5454, -0.5389, 0.6018, 0.5894, -0.5389, 0.6018, 0.5894, -0.166, 0.3146, 0.9346, -0.166, 0.3146, 0.9346, -0.2057, 0.3814, 0.9012, -0.2832, 0.4614, 0.8407, 0.9266, 0.3608, 0.1064, 0.9266, 0.3608, 0.1064, 0.8479, 0.5282, 0.04571, 0.8882, 0.4534, 0.07393, 0.3008, 0.04422, -0.9527, 0.3927, -0.4957, -0.7747, 0.325, -0.3994, -0.8572, 0.3274, -0.5715, -0.7525, -0.7617, -0.5275, -0.3762, -0.8164, -0.4998, -0.2891, -0.7608, -0.6104, -0.2203, -0.7608, -0.6104, -0.2203, 0.09891, -0.7279, 0.6785, 0.09824, -0.8808, 0.4632, 0.1917, -0.555, 0.8095, 0.1573, -0.7721, 0.6158, 0.6787, -0.4461, -0.5834, 0.6648, -0.4863, -0.567, 0.7982, -0.2762, -0.5353, 0.7912, -0.2845, -0.5414, -0.1095, 0.9157, -0.3868, -0.1119, 0.8972, -0.4272, -0.1477, 0.8191, -0.5544, -0.1787, 0.6341, -0.7523, -0.6995, 0.3861, 0.6014, -0.6995, 0.3861, 0.6014, -0.7722, 0.3268, 0.5448, -0.7764, 0.3235, 0.5409, 0.1573, -0.7721, 0.6158, 0.1917, -0.555, 0.8095, 0.209, -0.2273, 0.9511, 0.209, -0.2273, 0.9511, 0.7912, -0.2845, -0.5414, 0.7982, -0.2762, -0.5353, 0.9053, -0.1163, -0.4085, 0.9053, -0.1163, -0.4085, -0.1787, 0.6341, -0.7523, -0.1477, 0.8191, -0.5544, -0.208, 0.2643, -0.9418, -0.208, 0.2643, -0.9418, -0.7764, 0.3235, 0.5409, -0.7722, 0.3268, 0.5448, -0.8645, 0.2304, 0.4467, -0.8645, 0.2304, 0.4467, -0.08995, -0.6953, 0.713, -0.0937, -0.6665, 0.7396, -0.08158, -0.7059, 0.7036, -0.08158, -0.7059, 0.7036, 0.9648, 0.1138, 0.237, 0.9648, 0.1138, 0.237, 0.9648, 0.1138, 0.237, 0.9648, 0.1138, 0.237, 0.09085, 0.8358, -0.5415, 0.09085, 0.8358, -0.5415, 0.09085, 0.8358, -0.5415, 0.09085, 0.8358, -0.5415, -0.855, -0.4158, -0.3099, -0.9203, -0.2925, -0.2597, -0.987, -0.04733, -0.1534, -0.987, -0.04733, -0.1534, 0.6639, -0.7075, -0.2423, 0.6639, -0.7075, -0.2423, 0.6205, -0.7571, -0.2043, 0.6142, -0.7632, -0.2008, 0.1075, 0.8273, -0.5514, 0.1075, 0.8273, -0.5514, 0.1018, 0.7676, -0.6328, 0.1004, 0.7277, -0.6785, -0.4365, 0.821, 0.368, -0.4365, 0.821, 0.368, -0.4137, 0.8458, 0.3369, -0.4075, 0.8511, 0.331, -0.0937, -0.6665, 0.7396, -0.1035, -0.5528, 0.8269, -0.03062, -0.4973, 0.867, -0.04084, -0.5619, 0.8262, 0.6142, -0.7632, -0.2008, 0.6205, -0.7571, -0.2043, 0.5018, -0.8557, -0.1264, 0.5018, -0.8557, -0.1264, 0.1004, 0.7277, -0.6785, 0.1018, 0.7676, -0.6328, 0.1152, 0.6008, -0.7911, 0.1152, 0.6008, -0.7911, -0.4075, 0.8511, 0.331, -0.4137, 0.8458, 0.3369, -0.3341, 0.9002, 0.2792, -0.3341, 0.9002, 0.2792, -0.04084, -0.5619, 0.8262, -0.03062, -0.4973, 0.867, -0.01651, -0.2949, 0.9554, -0.01651, -0.2949, 0.9554, -0.03219, -0.3892, -0.9206, -0.03219, -0.3892, -0.9206, -0.03219, -0.3892, -0.9206, -0.03219, -0.3892, -0.9206, -0.7018, -0.2324, -0.6734, -0.7018, -0.2324, -0.6734, -0.7018, -0.2324, -0.6734, -0.7018, -0.2324, -0.6734, 0.08355, 0.5421, 0.8362, 0.08355, 0.5421, 0.8362, 0.08355, 0.5421, 0.8362, 0.08355, 0.5421, 0.8362, 0.6591, 0.3264, 0.6776, 0.6591, 0.3264, 0.6776, 0.6591, 0.3264, 0.6776, 0.6591, 0.3264, 0.6776, -0.08864, -0.04778, -0.9949, -0.08864, -0.04778, -0.9949, -0.08864, -0.04778, -0.9949, -0.08864, -0.04778, -0.9949, -0.7695, -0.007259, -0.6386, -0.7695, -0.007259, -0.6386, -0.7695, -0.007259, -0.6386, -0.7695, -0.007259, -0.6386, 0.09178, 0.1253, 0.9879, 0.09178, 0.1253, 0.9879, 0.09178, 0.1253, 0.9879, 0.09178, 0.1253, 0.9879, 0.7505, 0.1619, 0.6408, 0.7505, 0.1619, 0.6408, 0.7505, 0.1619, 0.6408, 0.7505, 0.1619, 0.6408, -0.5683, -0.8228, -0.0088, -0.5683, -0.8228, -0.0088, -0.6465, -0.7574, 0.09161, -0.6413, -0.7626, 0.08483, -0.3561, -0.3059, 0.883, -0.3561, -0.3059, 0.883, -0.2862, -0.3442, 0.8942, -0.3375, -0.3196, 0.8854, 0.718, 0.6957, -0.02115, 0.718, 0.6957, -0.02115, 0.5346, 0.8446, -0.02859, 0.5556, 0.831, -0.02791, 0.2056, 0.6252, -0.7529, 0.2056, 0.6252, -0.7529, 0.2056, 0.6252, -0.7529, 0.2056, 0.6252, -0.7529, -0.5005, -0.854, 0.1422, -0.5005, -0.854, 0.1422, -0.4459, -0.8883, 0.1099, -0.421, -0.902, 0.09541, -0.143, -0.3084, 0.9405, -0.143, -0.3084, 0.9405, -0.07504, -0.296, 0.9522, -0.1373, -0.3069, 0.9418, 0.3183, 0.9475, -0.03133, 0.3183, 0.9475, -0.03133, 0.3361, 0.9418, -0.009664, 0.334, 0.9425, -0.01218, -0.07494, -0.1685, -0.9829, -0.07494, -0.1685, -0.9829, -0.1004, -0.1968, -0.9753, -0.3354, -0.4547, -0.8251, -0.4001, 0.5984, 0.6941, -0.2702, 0.6493, 0.7109, -0.1752, 0.7437, 0.6451, -0.189, 0.7479, 0.6364, 0.9208, 0.39, -0.001424, 0.9975, -0.05441, -0.0461, 0.8154, -0.571, -0.09533, 0.8138, -0.575, -0.08412, 0.2562, -0.461, -0.8496, 0.3893, -0.3278, -0.8608, 0.1425, -0.6429, -0.7526, 0.09932, -0.6754, -0.7307, -0.7198, 0.6885, 0.08895, -0.7198, 0.6885, 0.08895, -0.7222, 0.6853, 0.0934, -0.7235, 0.6836, 0.09578, -0.06744, 0.6174, 0.7837, -0.05214, 0.5607, 0.8264, 0.006882, 0.2017, 0.9794, 0.00739, 0.2029, 0.9792, 0.9095, -0.3961, -0.1262, 0.9669, -0.2138, -0.1394, 0.9565, 0.256, -0.1399, 0.9659, 0.2167, -0.1418, 0.01964, -0.4907, -0.8711, 0.01479, -0.5527, -0.8333, -0.002607, -0.069, -0.9976, -0.002656, -0.06893, -0.9976, -0.9091, 0.3922, 0.1406, -0.8571, 0.4977, 0.1327, -0.9839, -0.08754, 0.1557, -0.9806, -0.1201, 0.1547, 0.1682, 0.2137, 0.9623, 0.1682, 0.2137, 0.9623, 0.1682, 0.2137, 0.9623, 0.1682, 0.2137, 0.9623, 0.7003, -0.6449, -0.3062, 0.6183, -0.3203, -0.7177, 0.3182, -0.7793, -0.5399, 0.3182, -0.7793, -0.5399, -0.5971, 0.2536, -0.761, -0.5971, 0.2536, -0.761, -0.5971, 0.2536, -0.761, -0.5971, 0.2536, -0.761, -0.4648, 0.7701, 0.437, -0.4648, 0.7701, 0.437, -0.4648, 0.7701, 0.437, -0.4648, 0.7701, 0.437, 0.5024, -0.6281, 0.5942, 0.5024, -0.6281, 0.5942, 0.5024, -0.6281, 0.5942, 0.5024, -0.6281, 0.5942, 0.5006, -0.4312, -0.7506, 0.5059, -0.4472, -0.7376, 0.5338, -0.4433, -0.7201, 0.5283, -0.4191, -0.7384, -0.5624, 0.6556, -0.5039, -0.5624, 0.6556, -0.5039, -0.6059, 0.601, -0.5212, -0.6368, 0.5571, -0.533, -0.4709, 0.59, 0.6559, -0.4482, 0.5517, 0.7033, -0.4676, 0.4712, 0.7479, -0.5077, 0.5469, 0.6657, 0.7102, -0.3511, 0.6102, 0.7285, -0.303, 0.6144, 0.7259, -0.03623, 0.6869, 0.727, -0.005617, 0.6866, 0.6501, -0.3136, -0.6921, 0.6352, -0.3557, -0.6855, 0.6667, -0.09267, -0.7396, 0.6655, -0.1255, -0.7358, -0.7639, 0.05959, -0.6426, -0.7639, 0.05959, -0.6426, -0.7396, 0.2286, -0.633, -0.7296, 0.2721, -0.6274, -0.5601, 0.4326, 0.7065, -0.5658, 0.4037, 0.719, -0.638, 0.2632, 0.7236, -0.6423, 0.2315, 0.7307, -0.5764, 0.7334, 0.3605, -0.6139, 0.7207, 0.3219, -0.5143, 0.7144, 0.4745, -0.5276, 0.6994, 0.4821, 0.2556, -0.452, -0.8546, 0.3072, -0.3329, -0.8915, 0.1563, -0.4642, -0.8718, 0.1513, -0.4616, -0.8741, -0.2718, 0.3687, 0.889, -0.1942, 0.3797, 0.9045, -0.04847, 0.4337, 0.8998, -0.1301, 0.3936, 0.91, -0.5276, 0.6994, 0.4821, -0.5143, 0.7144, 0.4745, -0.5547, 0.6284, 0.5454, -0.5528, 0.6252, 0.5509, 0.1513, -0.4616, -0.8741, 0.1563, -0.4642, -0.8718, 0.05731, -0.06989, -0.9959, -0.07474, 0.6473, -0.7586, 0.5002, -0.7422, -0.4461, 0.5002, -0.7422, -0.4461, 0.5872, -0.6352, -0.5017, 0.5631, -0.6682, -0.4862, -0.1301, 0.3936, 0.91, -0.04847, 0.4337, 0.8998, 0.07762, -0.3768, 0.923, 0.005618, 0.2461, 0.9692, -0.4453, 0.03777, 0.8946, -0.3364, 0.2755, 0.9005, -0.1942, 0.3797, 0.9045, -0.2718, 0.3687, 0.889, -0.74, 0.6717, 0.03661, -0.7364, 0.6729, 0.06966, -0.6139, 0.7207, 0.3219, -0.5764, 0.7334, 0.3605, 0.3823, 0.1537, -0.9112, 0.3419, 0.6118, -0.7133, 0.3072, -0.3329, -0.8915, 0.2556, -0.452, -0.8546, 0.688, -0.6996, 0.1929, 0.6909, -0.6975, 0.1898, 0.7507, -0.6484, 0.1267, 0.7507, -0.6484, 0.1267, 0.3274, -0.5715, -0.7525, 0.325, -0.3994, -0.8572, 0.3893, -0.3278, -0.8608, 0.2562, -0.461, -0.8496, 0.8882, 0.4534, 0.07393, 0.8479, 0.5282, 0.04571, 0.9975, -0.05441, -0.0461, 0.9208, 0.39, -0.001424, -0.2832, 0.4614, 0.8407, -0.2057, 0.3814, 0.9012, -0.2702, 0.6493, 0.7109, -0.4001, 0.5984, 0.6941, -0.1157, -0.973, 0.1995, -0.4825, -0.7518, -0.4495, -0.5411, 0.5323, -0.651, -0.5411, 0.5323, -0.651, 0.6582, -0.4464, 0.6062, 0.6582, -0.4464, 0.6062, 0.7285, -0.303, 0.6144, 0.7102, -0.3511, 0.6102, -0.5077, 0.5469, 0.6657, -0.4676, 0.4712, 0.7479, -0.5658, 0.4037, 0.719, -0.5601, 0.4326, 0.7065, -0.6368, 0.5571, -0.533, -0.6059, 0.601, -0.5212, -0.6752, 0.4953, -0.5466, -0.6752, 0.4953, -0.5466, 0.5283, -0.4191, -0.7384, 0.5338, -0.4433, -0.7201, 0.6352, -0.3557, -0.6855, 0.6501, -0.3136, -0.6921, 0.6646, -0.2931, 0.6874, 0.6296, -0.3542, 0.6915, 0.5697, -0.4449, 0.6911, 0.5697, -0.4449, 0.6911, -0.5897, 0.4805, 0.6491, -0.5737, 0.5298, 0.6246, -0.5445, 0.6045, 0.5814, -0.5445, 0.6045, 0.5814, -0.593, 0.5388, -0.5984, -0.6276, 0.5016, -0.5954, -0.5399, 0.5903, -0.6, -0.5399, 0.5903, -0.6, 0.6091, -0.4597, -0.6462, 0.6271, -0.3942, -0.6718, 0.5743, -0.5581, -0.599, 0.5743, -0.5581, -0.599, 0.727, -0.005617, 0.6866, 0.7259, -0.03623, 0.6869, 0.6296, -0.3542, 0.6915, 0.6646, -0.2931, 0.6874, -0.6423, 0.2315, 0.7307, -0.638, 0.2632, 0.7236, -0.5737, 0.5298, 0.6246, -0.5897, 0.4805, 0.6491, -0.7296, 0.2721, -0.6274, -0.7396, 0.2286, -0.633, -0.6276, 0.5016, -0.5954, -0.593, 0.5388, -0.5984, 0.6655, -0.1255, -0.7358, 0.6667, -0.09267, -0.7396, 0.6271, -0.3942, -0.6718, 0.6091, -0.4597, -0.6462, 0.8138, -0.575, -0.08412, 0.8154, -0.571, -0.09533, 0.9669, -0.2138, -0.1394, 0.9095, -0.3961, -0.1262, -0.189, 0.7479, 0.6364, -0.1752, 0.7437, 0.6451, -0.05214, 0.5607, 0.8264, -0.06744, 0.6174, 0.7837, -0.7235, 0.6836, 0.09578, -0.7222, 0.6853, 0.0934, -0.8571, 0.4977, 0.1327, -0.9091, 0.3922, 0.1406, 0.09932, -0.6754, -0.7307, 0.1425, -0.6429, -0.7526, 0.01479, -0.5527, -0.8333, 0.01964, -0.4907, -0.8711, 0.8026, 0.5883, -0.09865, 0.7775, 0.6222, -0.09128, 0.7102, 0.704, -0.004848, 0.7045, 0.7096, -0.009521, 0.007678, 0.2081, 0.9781, 0.008344, 0.2067, 0.9784, 0.006721, 0.2096, 0.9778, 0.005773, 0.2106, 0.9776, -0.8384, -0.5339, 0.1094, -0.8636, -0.4904, 0.1172, -0.7569, -0.653, 0.02508, -0.7638, -0.6451, 0.0194, -0.00235, -0.06946, -0.9976, -0.002184, -0.06982, -0.9976, -0.001675, -0.07056, -0.9975, -0.001907, -0.07029, -0.9975, 0.7045, 0.7096, -0.009521, 0.7102, 0.704, -0.004848, 0.7659, 0.6414, 0.04433, 0.7659, 0.6414, 0.04433, 0.005773, 0.2106, 0.9776, 0.006721, 0.2096, 0.9778, 0.005323, 0.211, 0.9775, 0.005323, 0.211, 0.9775, -0.7638, -0.6451, 0.0194, -0.7569, -0.653, 0.02508, -0.819, -0.5731, -0.02969, -0.819, -0.5731, -0.02969, -0.001907, -0.07029, -0.9975, -0.001675, -0.07056, -0.9975, -0.001542, -0.07072, -0.9975, -0.001542, -0.07072, -0.9975, 0.9659, 0.2167, -0.1418, 0.9565, 0.256, -0.1399, 0.7775, 0.6222, -0.09128, 0.8026, 0.5883, -0.09865, 0.00739, 0.2029, 0.9792, 0.006882, 0.2017, 0.9794, 0.008344, 0.2067, 0.9784, 0.007678, 0.2081, 0.9781, -0.9806, -0.1201, 0.1547, -0.9839, -0.08754, 0.1557, -0.8636, -0.4904, 0.1172, -0.8384, -0.5339, 0.1094, -0.002656, -0.06893, -0.9976, -0.002607, -0.069, -0.9976, -0.002184, -0.06982, -0.9976, -0.00235, -0.06946, -0.9976, -0.6413, -0.7626, 0.08483, -0.6465, -0.7574, 0.09161, -0.7257, -0.656, 0.2074, -0.7257, -0.656, 0.2074, -0.03489, 0.3241, -0.9454, -0.03489, 0.3241, -0.9454, -0.03489, 0.3241, -0.9454, -0.03489, 0.3241, -0.9454, 0.5556, 0.831, -0.02791, 0.5346, 0.8446, -0.02859, 0.3302, 0.9433, -0.03354, 0.3302, 0.9433, -0.03354, -0.3375, -0.3196, 0.8854, -0.2862, -0.3442, 0.8942, -0.2546, -0.3519, 0.9007, -0.2546, -0.3519, 0.9007, -0.3747, -0.927, 0.01635, -0.3722, -0.9278, 0.0248, -0.4019, -0.9104, -0.09795, -0.4036, -0.9087, -0.1066, -0.4214, -0.4604, -0.7813, -0.3666, -0.4782, -0.7981, -0.4291, -0.4431, -0.7871, -0.428, -0.372, -0.8237, 0.376, 0.9259, 0.03695, 0.3731, 0.9272, 0.03372, 0.5053, 0.8584, 0.08822, 0.5248, 0.8461, 0.09298, -0.06492, -0.2985, 0.9522, -0.02646, -0.3419, 0.9394, 0.009559, -0.2825, 0.9592, -0.01823, -0.337, 0.9413, -0.4036, -0.9087, -0.1066, -0.4019, -0.9104, -0.09795, -0.4178, -0.8892, -0.1863, -0.4178, -0.8892, -0.1863, -0.428, -0.372, -0.8237, -0.4291, -0.4431, -0.7871, -0.4292, -0.3607, -0.8281, -0.4292, -0.3607, -0.8281, 0.5248, 0.8461, 0.09298, 0.5053, 0.8584, 0.08822, 0.6292, 0.7681, 0.1188, 0.6292, 0.7681, 0.1188, -0.01823, -0.337, 0.9413, 0.009559, -0.2825, 0.9592, 0.01099, -0.2783, 0.9604, 0.01099, -0.2783, 0.9604, -0.421, -0.902, 0.09541, -0.4459, -0.8883, 0.1099, -0.3722, -0.9278, 0.0248, -0.3747, -0.927, 0.01635, -0.3354, -0.4547, -0.8251, -0.1004, -0.1968, -0.9753, -0.3666, -0.4782, -0.7981, -0.4214, -0.4604, -0.7813, 0.334, 0.9425, -0.01218, 0.3361, 0.9418, -0.009664, 0.3731, 0.9272, 0.03372, 0.376, 0.9259, 0.03695, -0.1373, -0.3069, 0.9418, -0.07504, -0.296, 0.9522, -0.02646, -0.3419, 0.9394, -0.06492, -0.2985, 0.9522, -0.5666, 0.8016, 0.191, -0.5673, 0.8021, 0.1866, -0.5596, 0.8097, 0.177, -0.5659, 0.8025, 0.1892, -0.4512, -0.892, 0.02638, -0.4512, -0.892, 0.02638, -0.3853, -0.9196, 0.07709, -0.2867, -0.9466, 0.1473, -0.2832, 0.4614, 0.8407, -0.4001, 0.5984, 0.6941, -0.486, 0.3338, 0.8077, -0.5089, 0.4582, 0.7287, 0.4108, 0.9028, -0.1268, 0.4108, 0.9028, -0.1268, 0.2982, 0.858, -0.4182, 0.3224, 0.9088, -0.2649, 0.3893, -0.3278, -0.8608, 0.325, -0.3994, -0.8572, 0.4904, -0.1507, -0.8584, 0.5103, -0.03965, -0.8591, -0.2867, -0.9466, 0.1473, -0.3853, -0.9196, 0.07709, -0.4825, -0.7518, -0.4495, -0.1157, -0.973, 0.1995, -0.5089, 0.4582, 0.7287, -0.486, 0.3338, 0.8077, -0.4779, 0.3061, 0.8233, -0.4779, 0.3061, 0.8233, 0.3224, 0.9088, -0.2649, 0.2982, 0.858, -0.4182, 0.3058, 0.8176, -0.4879, 0.3058, 0.8176, -0.4879, 0.5103, -0.03965, -0.8591, 0.4904, -0.1507, -0.8584, 0.4959, 0.0105, -0.8683, 0.4959, 0.0105, -0.8683, 0.1132, -0.9749, 0.1918, 0.1132, -0.9749, 0.1918, 0.1132, -0.9749, 0.1918, 0.1132, -0.9749, 0.1918, 0.5006, -0.4312, -0.7506, 0.5283, -0.4191, -0.7384, 0.4806, -0.3884, -0.7863, 0.4806, -0.3884, -0.7863, -0.02511, 0.9962, -0.08321, -0.02511, 0.9962, -0.08321, -0.02421, 0.9966, -0.07886, -0.02891, 0.9963, -0.08099, -0.4676, 0.4712, 0.7479, -0.4482, 0.5517, 0.7033, -0.3821, 0.4493, 0.8076, -0.3821, 0.4493, 0.8076, 0.2264, -0.9384, 0.2612, 0.2264, -0.9384, 0.2612, 0.2264, -0.9384, 0.2612, 0.2264, -0.9384, 0.2612, 0.09546, -0.1082, -0.9895, 0.09546, -0.1082, -0.9895, 0.09546, -0.1082, -0.9895, 0.09546, -0.1082, -0.9895, -0.02891, 0.9963, -0.08099, -0.02421, 0.9966, -0.07886, -0.0285, 0.9967, -0.07622, -0.0285, 0.9967, -0.07622, 0.06431, -0.00408, 0.9979, 0.06431, -0.00408, 0.9979, 0.06431, -0.00408, 0.9979, 0.06431, -0.00408, 0.9979, 0.3861, 0.7563, -0.5282, -0.6149, -0.5081, -0.6031, -0.4133, -0.4471, -0.7932, 0.4152, 0.6618, -0.6242, -0.7462, -0.3399, 0.5725, -0.5252, -0.2666, 0.8082, 0.07468, 0.4446, 0.8926, -0.3637, -0.7444, 0.56, -0.7897, 0.2162, -0.5742, -0.9017, -0.1166, -0.4164, -0.6149, -0.5081, -0.6031, 0.3861, 0.7563, -0.5282, -0.9017, -0.1166, -0.4164, -0.7462, -0.3399, 0.5725, -0.3637, -0.7444, 0.56, -0.6149, -0.5081, -0.6031, -0.4184, -0.6851, 0.5963, 0.1903, 0.4248, 0.8851, -0.4954, 0.5832, 0.6438, -0.4408, -0.7898, 0.4265, -0.3637, -0.7444, 0.56, 0.07468, 0.4446, 0.8926, 0.1903, 0.4248, 0.8851, -0.4184, -0.6851, 0.5963, -0.6149, -0.5081, -0.6031, -0.3637, -0.7444, 0.56, -0.4184, -0.6851, 0.5963, -0.4133, -0.4471, -0.7932, 0.07468, 0.4446, 0.8926, 0.3861, 0.7563, -0.5282, 0.4152, 0.6618, -0.6242, 0.1903, 0.4248, 0.8851, -0.6495, -0.4195, -0.6341, -0.4408, -0.7898, 0.4265, -0.4954, 0.5832, 0.6438, -0.833, 0.33, -0.444, -0.4133, -0.4471, -0.7932, -0.4184, -0.6851, 0.5963, -0.4408, -0.7898, 0.4265, -0.6495, -0.4195, -0.6341, 0.1903, 0.4248, 0.8851, 0.4152, 0.6618, -0.6242, -0.833, 0.33, -0.444, -0.4954, 0.5832, 0.6438, 0.4152, 0.6618, -0.6242, -0.4133, -0.4471, -0.7932, -0.6495, -0.4195, -0.6341, -0.833, 0.33, -0.444])] * 3)])
me_sphere_001 = bpy.data.meshes.new('Sphere.001')
me_sphere_001.from_pydata([(0.0, 0.5, 0.866), (0.0, 0.866, 0.5), (0.0, 1.0, -4.371e-08), (0.0, 0.866, -0.5), (0.0, 0.5, -0.866), (-1.308e-07, 7.55e-08, 1.0), (0.433, 0.25, 0.866), (0.75, 0.433, 0.5), (0.866, 0.5, -4.371e-08), (0.75, 0.433, -0.5), (0.433, 0.25, -0.866), (0.433, -0.25, 0.866), (0.75, -0.433, 0.5), (0.866, -0.5, -4.371e-08), (0.75, -0.433, -0.5), (0.433, -0.25, -0.866), (-8.606e-08, -0.5, 0.866), (-1.308e-07, -0.866, 0.5), (-1.308e-07, -1.0, -4.371e-08), (-7.116e-08, -0.866, -0.5), (-1.01e-07, -0.5, -0.866), (0.0, 1.51e-07, -1.0), (-0.433, -0.25, 0.866), (-0.75, -0.433, 0.5), (-0.866, -0.5, -4.371e-08), (-0.75, -0.433, -0.5), (-0.433, -0.25, -0.866), (-0.433, 0.25, 0.866), (-0.75, 0.433, 0.5), (-0.866, 0.5, -4.371e-08), (-0.75, 0.433, -0.5), (-0.433, 0.25, -0.866)], [], [(2, 1, 7, 8), (0, 5, 6), (21, 4, 10), (3, 2, 8, 9), (1, 0, 6, 7), (4, 3, 9, 10), (21, 10, 15), (9, 8, 13, 14), (7, 6, 11, 12), (10, 9, 14, 15), (8, 7, 12, 13), (6, 5, 11), (21, 15, 20), (14, 13, 18, 19), (12, 11, 16, 17), (15, 14, 19, 20), (13, 12, 17, 18), (11, 5, 16), (19, 18, 24, 25), (17, 16, 22, 23), (20, 19, 25, 26), (18, 17, 23, 24), (16, 5, 22), (21, 20, 26), (23, 22, 27, 28), (26, 25, 30, 31), (24, 23, 28, 29), (22, 5, 27), (21, 26, 31), (25, 24, 29, 30), (31, 30, 3, 4), (29, 28, 1, 2), (27, 5, 0), (21, 31, 4), (30, 29, 2, 3), (28, 27, 0, 1)])
_uv = me_sphere_001.uv_layers.new(name='UVMap')
_uv.uv.foreach_set('vector', [0.6667, 0.5, 0.6667, 0.6667, 0.5, 0.6667, 0.5, 0.5, 0.6667, 0.8333, 0.5833, 1.0, 0.5, 0.8333, 0.5833, 0.0, 0.6667, 0.1667, 0.5, 0.1667, 0.6667, 0.3333, 0.6667, 0.5, 0.5, 0.5, 0.5, 0.3333, 0.6667, 0.6667, 0.6667, 0.8333, 0.5, 0.8333, 0.5, 0.6667, 0.6667, 0.1667, 0.6667, 0.3333, 0.5, 0.3333, 0.5, 0.1667, 0.4167, 0.0, 0.5, 0.1667, 0.3333, 0.1667, 0.5, 0.3333, 0.5, 0.5, 0.3333, 0.5, 0.3333, 0.3333, 0.5, 0.6667, 0.5, 0.8333, 0.3333, 0.8333, 0.3333, 0.6667, 0.5, 0.1667, 0.5, 0.3333, 0.3333, 0.3333, 0.3333, 0.1667, 0.5, 0.5, 0.5, 0.6667, 0.3333, 0.6667, 0.3333, 0.5, 0.5, 0.8333, 0.4167, 1.0, 0.3333, 0.8333, 0.25, 0.0, 0.3333, 0.1667, 0.1667, 0.1667, 0.3333, 0.3333, 0.3333, 0.5, 0.1667, 0.5, 0.1667, 0.3333, 0.3333, 0.6667, 0.3333, 0.8333, 0.1667, 0.8333, 0.1667, 0.6667, 0.3333, 0.1667, 0.3333, 0.3333, 0.1667, 0.3333, 0.1667, 0.1667, 0.3333, 0.5, 0.3333, 0.6667, 0.1667, 0.6667, 0.1667, 0.5, 0.3333, 0.8333, 0.25, 1.0, 0.1667, 0.8333, 0.1667, 0.3333, 0.1667, 0.5, 2.98e-08, 0.5, 2.98e-08, 0.3333, 0.1667, 0.6667, 0.1667, 0.8333, 0.0, 0.8333, 0.0, 0.6667, 0.1667, 0.1667, 0.1667, 0.3333, 2.98e-08, 0.3333, 0.0, 0.1667, 0.1667, 0.5, 0.1667, 0.6667, 0.0, 0.6667, 2.98e-08, 0.5, 0.1667, 0.8333, 0.08333, 1.0, 0.0, 0.8333, 0.08333, 0.0, 0.1667, 0.1667, 0.0, 0.1667, 1.0, 0.6667, 1.0, 0.8333, 0.8333, 0.8333, 0.8333, 0.6667, 1.0, 0.1667, 1.0, 0.3333, 0.8333, 0.3333, 0.8333, 0.1667, 1.0, 0.5, 1.0, 0.6667, 0.8333, 0.6667, 0.8333, 0.5, 1.0, 0.8333, 0.9167, 1.0, 0.8333, 0.8333, 0.9167, 0.0, 1.0, 0.1667, 0.8333, 0.1667, 1.0, 0.3333, 1.0, 0.5, 0.8333, 0.5, 0.8333, 0.3333, 0.8333, 0.1667, 0.8333, 0.3333, 0.6667, 0.3333, 0.6667, 0.1667, 0.8333, 0.5, 0.8333, 0.6667, 0.6667, 0.6667, 0.6667, 0.5, 0.8333, 0.8333, 0.75, 1.0, 0.6667, 0.8333, 0.75, 0.0, 0.8333, 0.1667, 0.6667, 0.1667, 0.8333, 0.3333, 0.8333, 0.5, 0.6667, 0.5, 0.6667, 0.3333, 0.8333, 0.6667, 0.8333, 0.8333, 0.6667, 0.8333, 0.6667, 0.6667])
me_sphere_001.materials.append(mat_hojas)
me_sphere_001.use_remesh_preserve_volume = False
me_sphere_001.use_remesh_preserve_attributes = False
me_sphere_001.use_mirror_vertex_groups = False
me_sphere_001.update()
me_sphere_002 = bpy.data.meshes.new('Sphere.002')
me_sphere_002.from_pydata([(0.0, 0.5, 0.866), (0.0, 0.866, 0.5), (0.0, 1.0, -4.371e-08), (0.0, 0.866, -0.5), (0.0, 0.5, -0.866), (-1.308e-07, 7.55e-08, 1.0), (0.433, 0.25, 0.866), (0.75, 0.433, 0.5), (0.866, 0.5, -4.371e-08), (0.75, 0.433, -0.5), (0.433, 0.25, -0.866), (0.433, -0.25, 0.866), (0.75, -0.433, 0.5), (0.866, -0.5, -4.371e-08), (0.75, -0.433, -0.5), (0.433, -0.25, -0.866), (-8.606e-08, -0.5, 0.866), (-1.308e-07, -0.866, 0.5), (-1.308e-07, -1.0, -4.371e-08), (-7.116e-08, -0.866, -0.5), (-1.01e-07, -0.5, -0.866), (0.0, 1.51e-07, -1.0), (-0.433, -0.25, 0.866), (-0.75, -0.433, 0.5), (-0.866, -0.5, -4.371e-08), (-0.75, -0.433, -0.5), (-0.433, -0.25, -0.866), (-0.433, 0.25, 0.866), (-0.75, 0.433, 0.5), (-0.866, 0.5, -4.371e-08), (-0.75, 0.433, -0.5), (-0.433, 0.25, -0.866)], [], [(2, 1, 7, 8), (0, 5, 6), (21, 4, 10), (3, 2, 8, 9), (1, 0, 6, 7), (4, 3, 9, 10), (21, 10, 15), (9, 8, 13, 14), (7, 6, 11, 12), (10, 9, 14, 15), (8, 7, 12, 13), (6, 5, 11), (21, 15, 20), (14, 13, 18, 19), (12, 11, 16, 17), (15, 14, 19, 20), (13, 12, 17, 18), (11, 5, 16), (19, 18, 24, 25), (17, 16, 22, 23), (20, 19, 25, 26), (18, 17, 23, 24), (16, 5, 22), (21, 20, 26), (23, 22, 27, 28), (26, 25, 30, 31), (24, 23, 28, 29), (22, 5, 27), (21, 26, 31), (25, 24, 29, 30), (31, 30, 3, 4), (29, 28, 1, 2), (27, 5, 0), (21, 31, 4), (30, 29, 2, 3), (28, 27, 0, 1)])
_uv = me_sphere_002.uv_layers.new(name='UVMap')
_uv.uv.foreach_set('vector', [0.6667, 0.5, 0.6667, 0.6667, 0.5, 0.6667, 0.5, 0.5, 0.6667, 0.8333, 0.5833, 1.0, 0.5, 0.8333, 0.5833, 0.0, 0.6667, 0.1667, 0.5, 0.1667, 0.6667, 0.3333, 0.6667, 0.5, 0.5, 0.5, 0.5, 0.3333, 0.6667, 0.6667, 0.6667, 0.8333, 0.5, 0.8333, 0.5, 0.6667, 0.6667, 0.1667, 0.6667, 0.3333, 0.5, 0.3333, 0.5, 0.1667, 0.4167, 0.0, 0.5, 0.1667, 0.3333, 0.1667, 0.5, 0.3333, 0.5, 0.5, 0.3333, 0.5, 0.3333, 0.3333, 0.5, 0.6667, 0.5, 0.8333, 0.3333, 0.8333, 0.3333, 0.6667, 0.5, 0.1667, 0.5, 0.3333, 0.3333, 0.3333, 0.3333, 0.1667, 0.5, 0.5, 0.5, 0.6667, 0.3333, 0.6667, 0.3333, 0.5, 0.5, 0.8333, 0.4167, 1.0, 0.3333, 0.8333, 0.25, 0.0, 0.3333, 0.1667, 0.1667, 0.1667, 0.3333, 0.3333, 0.3333, 0.5, 0.1667, 0.5, 0.1667, 0.3333, 0.3333, 0.6667, 0.3333, 0.8333, 0.1667, 0.8333, 0.1667, 0.6667, 0.3333, 0.1667, 0.3333, 0.3333, 0.1667, 0.3333, 0.1667, 0.1667, 0.3333, 0.5, 0.3333, 0.6667, 0.1667, 0.6667, 0.1667, 0.5, 0.3333, 0.8333, 0.25, 1.0, 0.1667, 0.8333, 0.1667, 0.3333, 0.1667, 0.5, 2.98e-08, 0.5, 2.98e-08, 0.3333, 0.1667, 0.6667, 0.1667, 0.8333, 0.0, 0.8333, 0.0, 0.6667, 0.1667, 0.1667, 0.1667, 0.3333, 2.98e-08, 0.3333, 0.0, 0.1667, 0.1667, 0.5, 0.1667, 0.6667, 0.0, 0.6667, 2.98e-08, 0.5, 0.1667, 0.8333, 0.08333, 1.0, 0.0, 0.8333, 0.08333, 0.0, 0.1667, 0.1667, 0.0, 0.1667, 1.0, 0.6667, 1.0, 0.8333, 0.8333, 0.8333, 0.8333, 0.6667, 1.0, 0.1667, 1.0, 0.3333, 0.8333, 0.3333, 0.8333, 0.1667, 1.0, 0.5, 1.0, 0.6667, 0.8333, 0.6667, 0.8333, 0.5, 1.0, 0.8333, 0.9167, 1.0, 0.8333, 0.8333, 0.9167, 0.0, 1.0, 0.1667, 0.8333, 0.1667, 1.0, 0.3333, 1.0, 0.5, 0.8333, 0.5, 0.8333, 0.3333, 0.8333, 0.1667, 0.8333, 0.3333, 0.6667, 0.3333, 0.6667, 0.1667, 0.8333, 0.5, 0.8333, 0.6667, 0.6667, 0.6667, 0.6667, 0.5, 0.8333, 0.8333, 0.75, 1.0, 0.6667, 0.8333, 0.75, 0.0, 0.8333, 0.1667, 0.6667, 0.1667, 0.8333, 0.3333, 0.8333, 0.5, 0.6667, 0.5, 0.6667, 0.3333, 0.8333, 0.6667, 0.8333, 0.8333, 0.6667, 0.8333, 0.6667, 0.6667])
me_sphere_002.materials.append(mat_hojas)
me_sphere_002.use_remesh_preserve_volume = False
me_sphere_002.use_remesh_preserve_attributes = False
me_sphere_002.use_mirror_vertex_groups = False
me_sphere_002.update()
me_sphere_005 = bpy.data.meshes.new('Sphere.005')
me_sphere_005.from_pydata([(0.0, 0.5, 0.866), (0.0, 0.866, 0.5), (0.0, 1.0, -4.371e-08), (0.0, 0.866, -0.5), (0.0, 0.5, -0.866), (-1.308e-07, 7.55e-08, 1.0), (0.433, 0.25, 0.866), (0.75, 0.433, 0.5), (0.866, 0.5, -4.371e-08), (0.75, 0.433, -0.5), (0.433, 0.25, -0.866), (0.433, -0.25, 0.866), (0.75, -0.433, 0.5), (0.866, -0.5, -4.371e-08), (0.75, -0.433, -0.5), (0.433, -0.25, -0.866), (-8.606e-08, -0.5, 0.866), (-1.308e-07, -0.866, 0.5), (-1.308e-07, -1.0, -4.371e-08), (-7.116e-08, -0.866, -0.5), (-1.01e-07, -0.5, -0.866), (0.0, 1.51e-07, -1.0), (-0.433, -0.25, 0.866), (-0.75, -0.433, 0.5), (-0.866, -0.5, -4.371e-08), (-0.75, -0.433, -0.5), (-0.433, -0.25, -0.866), (-0.433, 0.25, 0.866), (-0.75, 0.433, 0.5), (-0.866, 0.5, -4.371e-08), (-0.75, 0.433, -0.5), (-0.433, 0.25, -0.866)], [], [(2, 1, 7, 8), (0, 5, 6), (21, 4, 10), (3, 2, 8, 9), (1, 0, 6, 7), (4, 3, 9, 10), (21, 10, 15), (9, 8, 13, 14), (7, 6, 11, 12), (10, 9, 14, 15), (8, 7, 12, 13), (6, 5, 11), (21, 15, 20), (14, 13, 18, 19), (12, 11, 16, 17), (15, 14, 19, 20), (13, 12, 17, 18), (11, 5, 16), (19, 18, 24, 25), (17, 16, 22, 23), (20, 19, 25, 26), (18, 17, 23, 24), (16, 5, 22), (21, 20, 26), (23, 22, 27, 28), (26, 25, 30, 31), (24, 23, 28, 29), (22, 5, 27), (21, 26, 31), (25, 24, 29, 30), (31, 30, 3, 4), (29, 28, 1, 2), (27, 5, 0), (21, 31, 4), (30, 29, 2, 3), (28, 27, 0, 1)])
_uv = me_sphere_005.uv_layers.new(name='UVMap')
_uv.uv.foreach_set('vector', [0.6667, 0.5, 0.6667, 0.6667, 0.5, 0.6667, 0.5, 0.5, 0.6667, 0.8333, 0.5833, 1.0, 0.5, 0.8333, 0.5833, 0.0, 0.6667, 0.1667, 0.5, 0.1667, 0.6667, 0.3333, 0.6667, 0.5, 0.5, 0.5, 0.5, 0.3333, 0.6667, 0.6667, 0.6667, 0.8333, 0.5, 0.8333, 0.5, 0.6667, 0.6667, 0.1667, 0.6667, 0.3333, 0.5, 0.3333, 0.5, 0.1667, 0.4167, 0.0, 0.5, 0.1667, 0.3333, 0.1667, 0.5, 0.3333, 0.5, 0.5, 0.3333, 0.5, 0.3333, 0.3333, 0.5, 0.6667, 0.5, 0.8333, 0.3333, 0.8333, 0.3333, 0.6667, 0.5, 0.1667, 0.5, 0.3333, 0.3333, 0.3333, 0.3333, 0.1667, 0.5, 0.5, 0.5, 0.6667, 0.3333, 0.6667, 0.3333, 0.5, 0.5, 0.8333, 0.4167, 1.0, 0.3333, 0.8333, 0.25, 0.0, 0.3333, 0.1667, 0.1667, 0.1667, 0.3333, 0.3333, 0.3333, 0.5, 0.1667, 0.5, 0.1667, 0.3333, 0.3333, 0.6667, 0.3333, 0.8333, 0.1667, 0.8333, 0.1667, 0.6667, 0.3333, 0.1667, 0.3333, 0.3333, 0.1667, 0.3333, 0.1667, 0.1667, 0.3333, 0.5, 0.3333, 0.6667, 0.1667, 0.6667, 0.1667, 0.5, 0.3333, 0.8333, 0.25, 1.0, 0.1667, 0.8333, 0.1667, 0.3333, 0.1667, 0.5, 2.98e-08, 0.5, 2.98e-08, 0.3333, 0.1667, 0.6667, 0.1667, 0.8333, 0.0, 0.8333, 0.0, 0.6667, 0.1667, 0.1667, 0.1667, 0.3333, 2.98e-08, 0.3333, 0.0, 0.1667, 0.1667, 0.5, 0.1667, 0.6667, 0.0, 0.6667, 2.98e-08, 0.5, 0.1667, 0.8333, 0.08333, 1.0, 0.0, 0.8333, 0.08333, 0.0, 0.1667, 0.1667, 0.0, 0.1667, 1.0, 0.6667, 1.0, 0.8333, 0.8333, 0.8333, 0.8333, 0.6667, 1.0, 0.1667, 1.0, 0.3333, 0.8333, 0.3333, 0.8333, 0.1667, 1.0, 0.5, 1.0, 0.6667, 0.8333, 0.6667, 0.8333, 0.5, 1.0, 0.8333, 0.9167, 1.0, 0.8333, 0.8333, 0.9167, 0.0, 1.0, 0.1667, 0.8333, 0.1667, 1.0, 0.3333, 1.0, 0.5, 0.8333, 0.5, 0.8333, 0.3333, 0.8333, 0.1667, 0.8333, 0.3333, 0.6667, 0.3333, 0.6667, 0.1667, 0.8333, 0.5, 0.8333, 0.6667, 0.6667, 0.6667, 0.6667, 0.5, 0.8333, 0.8333, 0.75, 1.0, 0.6667, 0.8333, 0.75, 0.0, 0.8333, 0.1667, 0.6667, 0.1667, 0.8333, 0.3333, 0.8333, 0.5, 0.6667, 0.5, 0.6667, 0.3333, 0.8333, 0.6667, 0.8333, 0.8333, 0.6667, 0.8333, 0.6667, 0.6667])
me_sphere_005.materials.append(mat_hojas)
me_sphere_005.use_remesh_preserve_volume = False
me_sphere_005.use_remesh_preserve_attributes = False
me_sphere_005.use_mirror_vertex_groups = False
me_sphere_005.update()
me_sphere_006 = bpy.data.meshes.new('Sphere.006')
me_sphere_006.from_pydata([(0.0, 0.5, 0.866), (0.0, 0.866, 0.5), (0.0, 1.0, -4.371e-08), (0.0, 0.866, -0.5), (0.0, 0.5, -0.866), (-1.308e-07, 7.55e-08, 1.0), (0.433, 0.25, 0.866), (0.75, 0.433, 0.5), (0.866, 0.5, -4.371e-08), (0.75, 0.433, -0.5), (0.433, 0.25, -0.866), (0.433, -0.25, 0.866), (0.75, -0.433, 0.5), (0.866, -0.5, -4.371e-08), (0.75, -0.433, -0.5), (0.433, -0.25, -0.866), (-8.606e-08, -0.5, 0.866), (-1.308e-07, -0.866, 0.5), (-1.308e-07, -1.0, -4.371e-08), (-7.116e-08, -0.866, -0.5), (-1.01e-07, -0.5, -0.866), (0.0, 1.51e-07, -1.0), (-0.433, -0.25, 0.866), (-0.75, -0.433, 0.5), (-0.866, -0.5, -4.371e-08), (-0.75, -0.433, -0.5), (-0.433, -0.25, -0.866), (-0.433, 0.25, 0.866), (-0.75, 0.433, 0.5), (-0.866, 0.5, -4.371e-08), (-0.75, 0.433, -0.5), (-0.433, 0.25, -0.866)], [], [(2, 1, 7, 8), (0, 5, 6), (21, 4, 10), (3, 2, 8, 9), (1, 0, 6, 7), (4, 3, 9, 10), (21, 10, 15), (9, 8, 13, 14), (7, 6, 11, 12), (10, 9, 14, 15), (8, 7, 12, 13), (6, 5, 11), (21, 15, 20), (14, 13, 18, 19), (12, 11, 16, 17), (15, 14, 19, 20), (13, 12, 17, 18), (11, 5, 16), (19, 18, 24, 25), (17, 16, 22, 23), (20, 19, 25, 26), (18, 17, 23, 24), (16, 5, 22), (21, 20, 26), (23, 22, 27, 28), (26, 25, 30, 31), (24, 23, 28, 29), (22, 5, 27), (21, 26, 31), (25, 24, 29, 30), (31, 30, 3, 4), (29, 28, 1, 2), (27, 5, 0), (21, 31, 4), (30, 29, 2, 3), (28, 27, 0, 1)])
_uv = me_sphere_006.uv_layers.new(name='UVMap')
_uv.uv.foreach_set('vector', [0.6667, 0.5, 0.6667, 0.6667, 0.5, 0.6667, 0.5, 0.5, 0.6667, 0.8333, 0.5833, 1.0, 0.5, 0.8333, 0.5833, 0.0, 0.6667, 0.1667, 0.5, 0.1667, 0.6667, 0.3333, 0.6667, 0.5, 0.5, 0.5, 0.5, 0.3333, 0.6667, 0.6667, 0.6667, 0.8333, 0.5, 0.8333, 0.5, 0.6667, 0.6667, 0.1667, 0.6667, 0.3333, 0.5, 0.3333, 0.5, 0.1667, 0.4167, 0.0, 0.5, 0.1667, 0.3333, 0.1667, 0.5, 0.3333, 0.5, 0.5, 0.3333, 0.5, 0.3333, 0.3333, 0.5, 0.6667, 0.5, 0.8333, 0.3333, 0.8333, 0.3333, 0.6667, 0.5, 0.1667, 0.5, 0.3333, 0.3333, 0.3333, 0.3333, 0.1667, 0.5, 0.5, 0.5, 0.6667, 0.3333, 0.6667, 0.3333, 0.5, 0.5, 0.8333, 0.4167, 1.0, 0.3333, 0.8333, 0.25, 0.0, 0.3333, 0.1667, 0.1667, 0.1667, 0.3333, 0.3333, 0.3333, 0.5, 0.1667, 0.5, 0.1667, 0.3333, 0.3333, 0.6667, 0.3333, 0.8333, 0.1667, 0.8333, 0.1667, 0.6667, 0.3333, 0.1667, 0.3333, 0.3333, 0.1667, 0.3333, 0.1667, 0.1667, 0.3333, 0.5, 0.3333, 0.6667, 0.1667, 0.6667, 0.1667, 0.5, 0.3333, 0.8333, 0.25, 1.0, 0.1667, 0.8333, 0.1667, 0.3333, 0.1667, 0.5, 2.98e-08, 0.5, 2.98e-08, 0.3333, 0.1667, 0.6667, 0.1667, 0.8333, 0.0, 0.8333, 0.0, 0.6667, 0.1667, 0.1667, 0.1667, 0.3333, 2.98e-08, 0.3333, 0.0, 0.1667, 0.1667, 0.5, 0.1667, 0.6667, 0.0, 0.6667, 2.98e-08, 0.5, 0.1667, 0.8333, 0.08333, 1.0, 0.0, 0.8333, 0.08333, 0.0, 0.1667, 0.1667, 0.0, 0.1667, 1.0, 0.6667, 1.0, 0.8333, 0.8333, 0.8333, 0.8333, 0.6667, 1.0, 0.1667, 1.0, 0.3333, 0.8333, 0.3333, 0.8333, 0.1667, 1.0, 0.5, 1.0, 0.6667, 0.8333, 0.6667, 0.8333, 0.5, 1.0, 0.8333, 0.9167, 1.0, 0.8333, 0.8333, 0.9167, 0.0, 1.0, 0.1667, 0.8333, 0.1667, 1.0, 0.3333, 1.0, 0.5, 0.8333, 0.5, 0.8333, 0.3333, 0.8333, 0.1667, 0.8333, 0.3333, 0.6667, 0.3333, 0.6667, 0.1667, 0.8333, 0.5, 0.8333, 0.6667, 0.6667, 0.6667, 0.6667, 0.5, 0.8333, 0.8333, 0.75, 1.0, 0.6667, 0.8333, 0.75, 0.0, 0.8333, 0.1667, 0.6667, 0.1667, 0.8333, 0.3333, 0.8333, 0.5, 0.6667, 0.5, 0.6667, 0.3333, 0.8333, 0.6667, 0.8333, 0.8333, 0.6667, 0.8333, 0.6667, 0.6667])
me_sphere_006.materials.append(mat_hojas)
me_sphere_006.use_remesh_preserve_volume = False
me_sphere_006.use_remesh_preserve_attributes = False
me_sphere_006.use_mirror_vertex_groups = False
me_sphere_006.update()
me_sphere_007 = bpy.data.meshes.new('Sphere.007')
me_sphere_007.from_pydata([(0.0, 0.5, 0.866), (0.0, 0.866, 0.5), (0.0, 1.0, -4.371e-08), (0.0, 0.866, -0.5), (0.0, 0.5, -0.866), (-1.308e-07, 7.55e-08, 1.0), (0.433, 0.25, 0.866), (0.75, 0.433, 0.5), (0.866, 0.5, -4.371e-08), (0.75, 0.433, -0.5), (0.433, 0.25, -0.866), (0.433, -0.25, 0.866), (0.75, -0.433, 0.5), (0.866, -0.5, -4.371e-08), (0.75, -0.433, -0.5), (0.433, -0.25, -0.866), (-8.606e-08, -0.5, 0.866), (-1.308e-07, -0.866, 0.5), (-1.308e-07, -1.0, -4.371e-08), (-7.116e-08, -0.866, -0.5), (-1.01e-07, -0.5, -0.866), (0.0, 1.51e-07, -1.0), (-0.433, -0.25, 0.866), (-0.75, -0.433, 0.5), (-0.866, -0.5, -4.371e-08), (-0.75, -0.433, -0.5), (-0.433, -0.25, -0.866), (-0.433, 0.25, 0.866), (-0.75, 0.433, 0.5), (-0.866, 0.5, -4.371e-08), (-0.75, 0.433, -0.5), (-0.433, 0.25, -0.866)], [], [(2, 1, 7, 8), (0, 5, 6), (21, 4, 10), (3, 2, 8, 9), (1, 0, 6, 7), (4, 3, 9, 10), (21, 10, 15), (9, 8, 13, 14), (7, 6, 11, 12), (10, 9, 14, 15), (8, 7, 12, 13), (6, 5, 11), (21, 15, 20), (14, 13, 18, 19), (12, 11, 16, 17), (15, 14, 19, 20), (13, 12, 17, 18), (11, 5, 16), (19, 18, 24, 25), (17, 16, 22, 23), (20, 19, 25, 26), (18, 17, 23, 24), (16, 5, 22), (21, 20, 26), (23, 22, 27, 28), (26, 25, 30, 31), (24, 23, 28, 29), (22, 5, 27), (21, 26, 31), (25, 24, 29, 30), (31, 30, 3, 4), (29, 28, 1, 2), (27, 5, 0), (21, 31, 4), (30, 29, 2, 3), (28, 27, 0, 1)])
_uv = me_sphere_007.uv_layers.new(name='UVMap')
_uv.uv.foreach_set('vector', [0.6667, 0.5, 0.6667, 0.6667, 0.5, 0.6667, 0.5, 0.5, 0.6667, 0.8333, 0.5833, 1.0, 0.5, 0.8333, 0.5833, 0.0, 0.6667, 0.1667, 0.5, 0.1667, 0.6667, 0.3333, 0.6667, 0.5, 0.5, 0.5, 0.5, 0.3333, 0.6667, 0.6667, 0.6667, 0.8333, 0.5, 0.8333, 0.5, 0.6667, 0.6667, 0.1667, 0.6667, 0.3333, 0.5, 0.3333, 0.5, 0.1667, 0.4167, 0.0, 0.5, 0.1667, 0.3333, 0.1667, 0.5, 0.3333, 0.5, 0.5, 0.3333, 0.5, 0.3333, 0.3333, 0.5, 0.6667, 0.5, 0.8333, 0.3333, 0.8333, 0.3333, 0.6667, 0.5, 0.1667, 0.5, 0.3333, 0.3333, 0.3333, 0.3333, 0.1667, 0.5, 0.5, 0.5, 0.6667, 0.3333, 0.6667, 0.3333, 0.5, 0.5, 0.8333, 0.4167, 1.0, 0.3333, 0.8333, 0.25, 0.0, 0.3333, 0.1667, 0.1667, 0.1667, 0.3333, 0.3333, 0.3333, 0.5, 0.1667, 0.5, 0.1667, 0.3333, 0.3333, 0.6667, 0.3333, 0.8333, 0.1667, 0.8333, 0.1667, 0.6667, 0.3333, 0.1667, 0.3333, 0.3333, 0.1667, 0.3333, 0.1667, 0.1667, 0.3333, 0.5, 0.3333, 0.6667, 0.1667, 0.6667, 0.1667, 0.5, 0.3333, 0.8333, 0.25, 1.0, 0.1667, 0.8333, 0.1667, 0.3333, 0.1667, 0.5, 2.98e-08, 0.5, 2.98e-08, 0.3333, 0.1667, 0.6667, 0.1667, 0.8333, 0.0, 0.8333, 0.0, 0.6667, 0.1667, 0.1667, 0.1667, 0.3333, 2.98e-08, 0.3333, 0.0, 0.1667, 0.1667, 0.5, 0.1667, 0.6667, 0.0, 0.6667, 2.98e-08, 0.5, 0.1667, 0.8333, 0.08333, 1.0, 0.0, 0.8333, 0.08333, 0.0, 0.1667, 0.1667, 0.0, 0.1667, 1.0, 0.6667, 1.0, 0.8333, 0.8333, 0.8333, 0.8333, 0.6667, 1.0, 0.1667, 1.0, 0.3333, 0.8333, 0.3333, 0.8333, 0.1667, 1.0, 0.5, 1.0, 0.6667, 0.8333, 0.6667, 0.8333, 0.5, 1.0, 0.8333, 0.9167, 1.0, 0.8333, 0.8333, 0.9167, 0.0, 1.0, 0.1667, 0.8333, 0.1667, 1.0, 0.3333, 1.0, 0.5, 0.8333, 0.5, 0.8333, 0.3333, 0.8333, 0.1667, 0.8333, 0.3333, 0.6667, 0.3333, 0.6667, 0.1667, 0.8333, 0.5, 0.8333, 0.6667, 0.6667, 0.6667, 0.6667, 0.5, 0.8333, 0.8333, 0.75, 1.0, 0.6667, 0.8333, 0.75, 0.0, 0.8333, 0.1667, 0.6667, 0.1667, 0.8333, 0.3333, 0.8333, 0.5, 0.6667, 0.5, 0.6667, 0.3333, 0.8333, 0.6667, 0.8333, 0.8333, 0.6667, 0.8333, 0.6667, 0.6667])
me_sphere_007.materials.append(mat_hojas)
me_sphere_007.use_remesh_preserve_volume = False
me_sphere_007.use_remesh_preserve_attributes = False
me_sphere_007.use_mirror_vertex_groups = False
me_sphere_007.update()
me_sphere_008 = bpy.data.meshes.new('Sphere.008')
me_sphere_008.from_pydata([(0.0, 0.5, 0.866), (0.0, 0.866, 0.5), (0.0, 1.0, -4.371e-08), (0.0, 0.866, -0.5), (0.0, 0.5, -0.866), (-1.308e-07, 7.55e-08, 1.0), (0.433, 0.25, 0.866), (0.75, 0.433, 0.5), (0.866, 0.5, -4.371e-08), (0.75, 0.433, -0.5), (0.433, 0.25, -0.866), (0.433, -0.25, 0.866), (0.75, -0.433, 0.5), (0.866, -0.5, -4.371e-08), (0.75, -0.433, -0.5), (0.433, -0.25, -0.866), (-8.606e-08, -0.5, 0.866), (-1.308e-07, -0.866, 0.5), (-1.308e-07, -1.0, -4.371e-08), (-7.116e-08, -0.866, -0.5), (-1.01e-07, -0.5, -0.866), (0.0, 1.51e-07, -1.0), (-0.433, -0.25, 0.866), (-0.75, -0.433, 0.5), (-0.866, -0.5, -4.371e-08), (-0.75, -0.433, -0.5), (-0.433, -0.25, -0.866), (-0.433, 0.25, 0.866), (-0.75, 0.433, 0.5), (-0.866, 0.5, -4.371e-08), (-0.75, 0.433, -0.5), (-0.433, 0.25, -0.866)], [], [(2, 1, 7, 8), (0, 5, 6), (21, 4, 10), (3, 2, 8, 9), (1, 0, 6, 7), (4, 3, 9, 10), (21, 10, 15), (9, 8, 13, 14), (7, 6, 11, 12), (10, 9, 14, 15), (8, 7, 12, 13), (6, 5, 11), (21, 15, 20), (14, 13, 18, 19), (12, 11, 16, 17), (15, 14, 19, 20), (13, 12, 17, 18), (11, 5, 16), (19, 18, 24, 25), (17, 16, 22, 23), (20, 19, 25, 26), (18, 17, 23, 24), (16, 5, 22), (21, 20, 26), (23, 22, 27, 28), (26, 25, 30, 31), (24, 23, 28, 29), (22, 5, 27), (21, 26, 31), (25, 24, 29, 30), (31, 30, 3, 4), (29, 28, 1, 2), (27, 5, 0), (21, 31, 4), (30, 29, 2, 3), (28, 27, 0, 1)])
_uv = me_sphere_008.uv_layers.new(name='UVMap')
_uv.uv.foreach_set('vector', [0.6667, 0.5, 0.6667, 0.6667, 0.5, 0.6667, 0.5, 0.5, 0.6667, 0.8333, 0.5833, 1.0, 0.5, 0.8333, 0.5833, 0.0, 0.6667, 0.1667, 0.5, 0.1667, 0.6667, 0.3333, 0.6667, 0.5, 0.5, 0.5, 0.5, 0.3333, 0.6667, 0.6667, 0.6667, 0.8333, 0.5, 0.8333, 0.5, 0.6667, 0.6667, 0.1667, 0.6667, 0.3333, 0.5, 0.3333, 0.5, 0.1667, 0.4167, 0.0, 0.5, 0.1667, 0.3333, 0.1667, 0.5, 0.3333, 0.5, 0.5, 0.3333, 0.5, 0.3333, 0.3333, 0.5, 0.6667, 0.5, 0.8333, 0.3333, 0.8333, 0.3333, 0.6667, 0.5, 0.1667, 0.5, 0.3333, 0.3333, 0.3333, 0.3333, 0.1667, 0.5, 0.5, 0.5, 0.6667, 0.3333, 0.6667, 0.3333, 0.5, 0.5, 0.8333, 0.4167, 1.0, 0.3333, 0.8333, 0.25, 0.0, 0.3333, 0.1667, 0.1667, 0.1667, 0.3333, 0.3333, 0.3333, 0.5, 0.1667, 0.5, 0.1667, 0.3333, 0.3333, 0.6667, 0.3333, 0.8333, 0.1667, 0.8333, 0.1667, 0.6667, 0.3333, 0.1667, 0.3333, 0.3333, 0.1667, 0.3333, 0.1667, 0.1667, 0.3333, 0.5, 0.3333, 0.6667, 0.1667, 0.6667, 0.1667, 0.5, 0.3333, 0.8333, 0.25, 1.0, 0.1667, 0.8333, 0.1667, 0.3333, 0.1667, 0.5, 2.98e-08, 0.5, 2.98e-08, 0.3333, 0.1667, 0.6667, 0.1667, 0.8333, 0.0, 0.8333, 0.0, 0.6667, 0.1667, 0.1667, 0.1667, 0.3333, 2.98e-08, 0.3333, 0.0, 0.1667, 0.1667, 0.5, 0.1667, 0.6667, 0.0, 0.6667, 2.98e-08, 0.5, 0.1667, 0.8333, 0.08333, 1.0, 0.0, 0.8333, 0.08333, 0.0, 0.1667, 0.1667, 0.0, 0.1667, 1.0, 0.6667, 1.0, 0.8333, 0.8333, 0.8333, 0.8333, 0.6667, 1.0, 0.1667, 1.0, 0.3333, 0.8333, 0.3333, 0.8333, 0.1667, 1.0, 0.5, 1.0, 0.6667, 0.8333, 0.6667, 0.8333, 0.5, 1.0, 0.8333, 0.9167, 1.0, 0.8333, 0.8333, 0.9167, 0.0, 1.0, 0.1667, 0.8333, 0.1667, 1.0, 0.3333, 1.0, 0.5, 0.8333, 0.5, 0.8333, 0.3333, 0.8333, 0.1667, 0.8333, 0.3333, 0.6667, 0.3333, 0.6667, 0.1667, 0.8333, 0.5, 0.8333, 0.6667, 0.6667, 0.6667, 0.6667, 0.5, 0.8333, 0.8333, 0.75, 1.0, 0.6667, 0.8333, 0.75, 0.0, 0.8333, 0.1667, 0.6667, 0.1667, 0.8333, 0.3333, 0.8333, 0.5, 0.6667, 0.5, 0.6667, 0.3333, 0.8333, 0.6667, 0.8333, 0.8333, 0.6667, 0.8333, 0.6667, 0.6667])
me_sphere_008.materials.append(mat_hojas)
me_sphere_008.use_remesh_preserve_volume = False
me_sphere_008.use_remesh_preserve_attributes = False
me_sphere_008.use_mirror_vertex_groups = False
me_sphere_008.update()
me_sphere_009 = bpy.data.meshes.new('Sphere.009')
me_sphere_009.from_pydata([(0.0, 0.5, 0.866), (0.0, 0.866, 0.5), (0.0, 1.0, -4.371e-08), (0.0, 0.866, -0.5), (0.0, 0.5, -0.866), (-1.308e-07, 7.55e-08, 1.0), (0.433, 0.25, 0.866), (0.75, 0.433, 0.5), (0.866, 0.5, -4.371e-08), (0.75, 0.433, -0.5), (0.433, 0.25, -0.866), (0.433, -0.25, 0.866), (0.75, -0.433, 0.5), (0.866, -0.5, -4.371e-08), (0.75, -0.433, -0.5), (0.433, -0.25, -0.866), (-8.606e-08, -0.5, 0.866), (-1.308e-07, -0.866, 0.5), (-1.308e-07, -1.0, -4.371e-08), (-7.116e-08, -0.866, -0.5), (-1.01e-07, -0.5, -0.866), (0.0, 1.51e-07, -1.0), (-0.433, -0.25, 0.866), (-0.75, -0.433, 0.5), (-0.866, -0.5, -4.371e-08), (-0.75, -0.433, -0.5), (-0.433, -0.25, -0.866), (-0.433, 0.25, 0.866), (-0.75, 0.433, 0.5), (-0.866, 0.5, -4.371e-08), (-0.75, 0.433, -0.5), (-0.433, 0.25, -0.866)], [], [(2, 1, 7, 8), (0, 5, 6), (21, 4, 10), (3, 2, 8, 9), (1, 0, 6, 7), (4, 3, 9, 10), (21, 10, 15), (9, 8, 13, 14), (7, 6, 11, 12), (10, 9, 14, 15), (8, 7, 12, 13), (6, 5, 11), (21, 15, 20), (14, 13, 18, 19), (12, 11, 16, 17), (15, 14, 19, 20), (13, 12, 17, 18), (11, 5, 16), (19, 18, 24, 25), (17, 16, 22, 23), (20, 19, 25, 26), (18, 17, 23, 24), (16, 5, 22), (21, 20, 26), (23, 22, 27, 28), (26, 25, 30, 31), (24, 23, 28, 29), (22, 5, 27), (21, 26, 31), (25, 24, 29, 30), (31, 30, 3, 4), (29, 28, 1, 2), (27, 5, 0), (21, 31, 4), (30, 29, 2, 3), (28, 27, 0, 1)])
_uv = me_sphere_009.uv_layers.new(name='UVMap')
_uv.uv.foreach_set('vector', [0.6667, 0.5, 0.6667, 0.6667, 0.5, 0.6667, 0.5, 0.5, 0.6667, 0.8333, 0.5833, 1.0, 0.5, 0.8333, 0.5833, 0.0, 0.6667, 0.1667, 0.5, 0.1667, 0.6667, 0.3333, 0.6667, 0.5, 0.5, 0.5, 0.5, 0.3333, 0.6667, 0.6667, 0.6667, 0.8333, 0.5, 0.8333, 0.5, 0.6667, 0.6667, 0.1667, 0.6667, 0.3333, 0.5, 0.3333, 0.5, 0.1667, 0.4167, 0.0, 0.5, 0.1667, 0.3333, 0.1667, 0.5, 0.3333, 0.5, 0.5, 0.3333, 0.5, 0.3333, 0.3333, 0.5, 0.6667, 0.5, 0.8333, 0.3333, 0.8333, 0.3333, 0.6667, 0.5, 0.1667, 0.5, 0.3333, 0.3333, 0.3333, 0.3333, 0.1667, 0.5, 0.5, 0.5, 0.6667, 0.3333, 0.6667, 0.3333, 0.5, 0.5, 0.8333, 0.4167, 1.0, 0.3333, 0.8333, 0.25, 0.0, 0.3333, 0.1667, 0.1667, 0.1667, 0.3333, 0.3333, 0.3333, 0.5, 0.1667, 0.5, 0.1667, 0.3333, 0.3333, 0.6667, 0.3333, 0.8333, 0.1667, 0.8333, 0.1667, 0.6667, 0.3333, 0.1667, 0.3333, 0.3333, 0.1667, 0.3333, 0.1667, 0.1667, 0.3333, 0.5, 0.3333, 0.6667, 0.1667, 0.6667, 0.1667, 0.5, 0.3333, 0.8333, 0.25, 1.0, 0.1667, 0.8333, 0.1667, 0.3333, 0.1667, 0.5, 2.98e-08, 0.5, 2.98e-08, 0.3333, 0.1667, 0.6667, 0.1667, 0.8333, 0.0, 0.8333, 0.0, 0.6667, 0.1667, 0.1667, 0.1667, 0.3333, 2.98e-08, 0.3333, 0.0, 0.1667, 0.1667, 0.5, 0.1667, 0.6667, 0.0, 0.6667, 2.98e-08, 0.5, 0.1667, 0.8333, 0.08333, 1.0, 0.0, 0.8333, 0.08333, 0.0, 0.1667, 0.1667, 0.0, 0.1667, 1.0, 0.6667, 1.0, 0.8333, 0.8333, 0.8333, 0.8333, 0.6667, 1.0, 0.1667, 1.0, 0.3333, 0.8333, 0.3333, 0.8333, 0.1667, 1.0, 0.5, 1.0, 0.6667, 0.8333, 0.6667, 0.8333, 0.5, 1.0, 0.8333, 0.9167, 1.0, 0.8333, 0.8333, 0.9167, 0.0, 1.0, 0.1667, 0.8333, 0.1667, 1.0, 0.3333, 1.0, 0.5, 0.8333, 0.5, 0.8333, 0.3333, 0.8333, 0.1667, 0.8333, 0.3333, 0.6667, 0.3333, 0.6667, 0.1667, 0.8333, 0.5, 0.8333, 0.6667, 0.6667, 0.6667, 0.6667, 0.5, 0.8333, 0.8333, 0.75, 1.0, 0.6667, 0.8333, 0.75, 0.0, 0.8333, 0.1667, 0.6667, 0.1667, 0.8333, 0.3333, 0.8333, 0.5, 0.6667, 0.5, 0.6667, 0.3333, 0.8333, 0.6667, 0.8333, 0.8333, 0.6667, 0.8333, 0.6667, 0.6667])
me_sphere_009.materials.append(mat_hojas)
me_sphere_009.use_remesh_preserve_volume = False
me_sphere_009.use_remesh_preserve_attributes = False
me_sphere_009.use_mirror_vertex_groups = False
me_sphere_009.update()

# ---- objects
ob_pcube1 = bpy.data.objects.new('pCube1', me_mesh)
ob_sphere_001 = bpy.data.objects.new('Sphere.001', me_sphere_001)
ob_sphere_002 = bpy.data.objects.new('Sphere.002', me_sphere_002)
ob_sphere_005 = bpy.data.objects.new('Sphere.005', me_sphere_005)
ob_sphere_006 = bpy.data.objects.new('Sphere.006', me_sphere_006)
ob_sphere_007 = bpy.data.objects.new('Sphere.007', me_sphere_007)
ob_sphere_008 = bpy.data.objects.new('Sphere.008', me_sphere_008)
ob_sphere_009 = bpy.data.objects.new('Sphere.009', me_sphere_009)

# ---- transforms, parenting, visibility, modifiers, constraints
ob_pcube1.location = (0.0006146, 0.0, 0.0187)
ob_pcube1.rotation_euler = (1.571, -0.0, 0.0)
ob_pcube1.scale = (0.1471, 0.3012, 0.2118)
ob_pcube1.color = (0.8, 0.8, 0.8, 1.0)
ob_pcube1.lineart.crease_threshold = 0.0
ob_sphere_001.location = (0.4918, 3.47e-08, 1.222)
ob_sphere_001.scale = (0.2549, 0.2549, 0.153)
ob_sphere_001.lineart.crease_threshold = 0.0
ob_sphere_002.location = (-0.1157, -0.09548, 1.261)
ob_sphere_002.scale = (0.3519, 0.3519, 0.2674)
ob_sphere_002.lineart.crease_threshold = 0.0
ob_sphere_005.location = (-0.4815, -0.2011, 0.9062)
ob_sphere_005.scale = (0.1286, 0.1286, 0.09772)
ob_sphere_005.lineart.crease_threshold = 0.0
ob_sphere_006.location = (-0.3237, -0.5102, 1.025)
ob_sphere_006.scale = (0.1286, 0.1286, 0.09772)
ob_sphere_006.lineart.crease_threshold = 0.0
ob_sphere_007.location = (-0.3169, 0.3334, 1.272)
ob_sphere_007.scale = (0.2574, 0.2574, 0.1956)
ob_sphere_007.lineart.crease_threshold = 0.0
ob_sphere_008.location = (0.5069, -0.4481, 1.231)
ob_sphere_008.scale = (0.1286, 0.1286, 0.09772)
ob_sphere_008.lineart.crease_threshold = 0.0
ob_sphere_009.location = (0.7206, 0.02857, 0.7775)
ob_sphere_009.scale = (0.1286, 0.1286, 0.09772)
ob_sphere_009.lineart.crease_threshold = 0.0

# ---- collection membership
col_collection.objects.link(ob_pcube1)
col_collection.objects.link(ob_sphere_001)
col_collection.objects.link(ob_sphere_002)
col_collection.objects.link(ob_sphere_005)
col_collection.objects.link(ob_sphere_006)
col_collection.objects.link(ob_sphere_007)
col_collection.objects.link(ob_sphere_008)
col_collection.objects.link(ob_sphere_009)

# ---- scene / render settings (as saved in the file)
scene.frame_start = 1; scene.frame_end = 250; scene.frame_set(1)
scene.render.engine = 'BLENDER_EEVEE_NEXT'
scene.cycles.use_denoising = False
scene.cycles.samples = 128
scene.cycles.sampling_pattern = 'TABULATED_SOBOL'
scene.cycles.use_adaptive_sampling = False
scene.cycles.use_light_tree = False
scene.view_settings.view_transform = 'Filmic'
bpy.context.view_layer.update()

# ---- added for rendering (the .blend has no active camera and no usable light): camera, sun
cam_auto = bpy.data.cameras.new('AutoCamera')
cam_auto.lens = 50.0
cam_auto.sensor_width = 36.0
cam_auto.clip_end = 1000.0
ob_auto_camera = bpy.data.objects.new('AutoCamera', cam_auto)
scene.collection.objects.link(ob_auto_camera)
ob_auto_camera.location = (2.89968, -3.36015, 2.58125)
ob_auto_camera.rotation_euler = (1.09748, -7.21219e-08, 0.694738)
scene.camera = ob_auto_camera
light_auto_sun = bpy.data.lights.new('AutoSun', 'SUN')
light_auto_sun.energy = 3.0
light_auto_sun.angle = 0.0523599
ob_auto_sun = bpy.data.objects.new('AutoSun', light_auto_sun)
scene.collection.objects.link(ob_auto_sun)
ob_auto_sun.rotation_euler = (0.872665, 0.174533, 0.523599)
bpy.context.view_layer.update()
